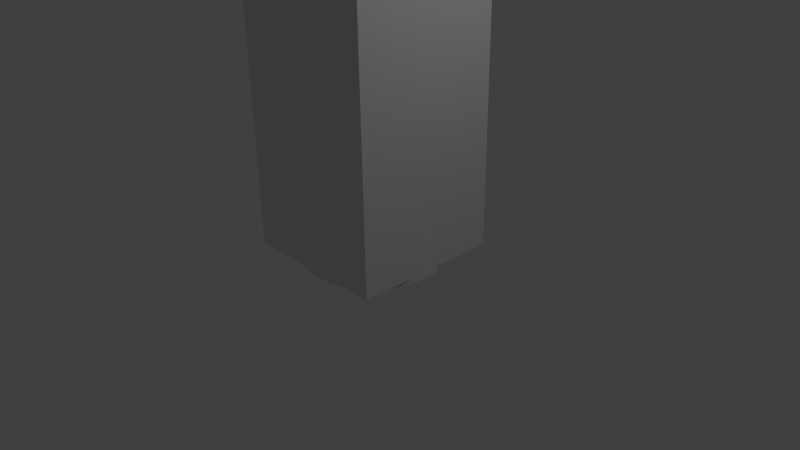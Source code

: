 # Source: palmaWbb.blend  (saved by Blender 2.72.0; exported with 4.5.12 LTS)
import bpy
from mathutils import Matrix  # noqa: F401  (used for matrix-valued properties, if any)

bpy.ops.wm.read_factory_settings(use_empty=True)
scene = bpy.context.scene
scene.name = 'Scene'

# ---- collections
col_collection_1 = bpy.data.collections.new('Collection 1'); scene.collection.children.link(col_collection_1)

# ---- world
world_world = bpy.data.worlds.new('World'); scene.world = world_world
world_world.color = (0.05088, 0.05088, 0.05088)
world_world.use_sun_shadow = False
world_world.sun_shadow_jitter_overblur = 0.0
world_world.cycles.sampling_method = 'MANUAL'
world_world.cycles.sample_map_resolution = 256

# ---- cameras
cam_camera = bpy.data.cameras.new('Camera')
cam_camera.clip_end = 100.0
cam_camera.lens = 35.0
cam_camera.sensor_width = 32.0
cam_camera.sensor_height = 18.0
cam_camera.ortho_scale = 7.314
cam_camera.dof.focus_distance = 0.0
cam_camera.dof.aperture_fstop = 128.0

# ---- lights
light_lamp = bpy.data.lights.new('Lamp', 'POINT')
light_lamp.transmission_factor = 0.0
light_lamp.cutoff_distance = 30.0
light_lamp.energy = 100.0
light_lamp.shadow_buffer_clip_start = 1.001
light_lamp.shadow_soft_size = 0.1
light_lamp.shadow_maximum_resolution = 0.006
light_lamp.use_absolute_resolution = True
light_lamp.cycles.use_multiple_importance_sampling = False

# ---- meshes
me_cube_001 = bpy.data.meshes.new('Cube.001')
me_cube_001.from_pydata([(-1.0, -1.0, -1.0), (-1.0, 1.0, -1.0), (1.0, 1.0, -1.0), (1.0, -1.0, -1.0), (-1.0, -1.0, 1.0), (-1.0, 1.0, 1.0), (1.0, 1.0, 1.0), (1.0, -1.0, 1.0)], [], [(4, 5, 1, 0), (5, 6, 2, 1), (6, 7, 3, 2), (7, 4, 0, 3), (0, 1, 2, 3), (7, 6, 5, 4)])
me_cube_001.use_remesh_preserve_volume = False
me_cube_001.use_remesh_preserve_attributes = False
me_cube_001.use_mirror_vertex_groups = False
me_cube_001.update()
me_cube = bpy.data.meshes.new('Cube')
me_cube.from_pydata([(-1.0, -1.0, -1.0), (-1.0, 1.0, -1.0), (1.0, 1.0, -1.0), (1.0, -1.0, -1.0), (-1.0, -1.0, 14.48), (-1.0, 1.0, 14.48), (1.0, 1.0, 14.48), (1.0, -1.0, 14.48)], [], [(4, 5, 1, 0), (5, 6, 2, 1), (6, 7, 3, 2), (7, 4, 0, 3), (0, 1, 2, 3), (7, 6, 5, 4)])
me_cube.use_remesh_preserve_volume = False
me_cube.use_remesh_preserve_attributes = False
me_cube.use_mirror_vertex_groups = False
me_cube.update()
me_cylinder = bpy.data.meshes.new('Cylinder')
me_cylinder.from_pydata([(1.257e-08, 0.9141, -1.0), (3.267e-08, 1.316, 7.747), (0.1848, 0.8965, -1.0), (0.1172, 1.305, 7.747), (0.3624, 0.8445, -1.0), (0.2298, 1.272, 7.747), (0.5261, 0.76, -1.0), (0.3337, 1.218, 7.747), (0.6696, 0.6463, -1.0), (0.4247, 1.146, 7.747), (0.7874, 0.5078, -1.0), (0.4993, 1.058, 7.747), (0.8749, 0.3498, -1.0), (0.5548, 0.9582, 7.747), (0.9288, 0.1783, -1.0), (0.589, 0.8495, 7.747), (0.947, 1.014e-07, -1.0), (0.6006, 0.7364, 7.747), (0.9288, -0.1783, -1.0), (0.589, 0.6233, 7.747), (0.8749, -0.3498, -1.0), (0.5548, 0.5146, 7.747), (0.7874, -0.5078, -1.0), (0.4993, 0.4144, 7.747), (0.6696, -0.6463, -1.0), (0.4247, 0.3265, 7.747), (0.5261, -0.76, -1.0), (0.3337, 0.2544, 7.747), (0.3624, -0.8445, -1.0), (0.2298, 0.2009, 7.747), (0.1848, -0.8965, -1.0), (0.1172, 0.1679, 7.747), (-2.96e-07, -0.9141, -1.0), (-1.63e-07, 0.1567, 7.747), (-0.1848, -0.8965, -1.0), (-0.1172, 0.1679, 7.747), (-0.3624, -0.8445, -1.0), (-0.2298, 0.2009, 7.747), (-0.5261, -0.76, -1.0), (-0.3337, 0.2544, 7.747), (-0.6696, -0.6463, -1.0), (-0.4247, 0.3265, 7.747), (-0.7874, -0.5078, -1.0), (-0.4993, 0.4144, 7.747), (-0.8749, -0.3498, -1.0), (-0.5548, 0.5146, 7.747), (-0.9288, -0.1783, -1.0), (-0.589, 0.6233, 7.747), (-0.947, 9.15e-07, -1.0), (-0.6006, 0.7364, 7.747), (-0.9288, 0.1783, -1.0), (-0.589, 0.8495, 7.747), (-0.8749, 0.3498, -1.0), (-0.5548, 0.9582, 7.747), (-0.7874, 0.5078, -1.0), (-0.4993, 1.058, 7.747), (-0.6696, 0.6463, -1.0), (-0.4247, 1.146, 7.747), (-0.5261, 0.76, -1.0), (-0.3337, 1.218, 7.747), (-0.3624, 0.8445, -1.0), (-0.2298, 1.272, 7.747), (-0.1847, 0.8965, -1.0), (-0.1172, 1.305, 7.747), (-0.699, 0.891, 11.66), (-0.6213, 0.8837, 11.66), (-0.5467, 0.8618, 11.66), (-0.4778, 0.8263, 11.66), (-0.4175, 0.7785, 11.66), (-0.368, 0.7203, 11.66), (-0.3312, 0.6539, 11.66), (-0.3086, 0.5818, 11.66), (-0.3009, 0.5068, 11.66), (-0.3086, 0.4319, 11.66), (-0.3312, 0.3598, 11.66), (-0.368, 0.2934, 11.66), (-0.4175, 0.2352, 11.66), (-0.4778, 0.1874, 11.66), (-0.5467, 0.1519, 11.66), (-0.6213, 0.13, 11.66), (-0.699, 0.1226, 11.66), (-0.7766, 0.13, 11.66), (-0.8513, 0.1519, 11.66), (-0.9201, 0.1874, 11.66), (-0.9804, 0.2352, 11.66), (-1.03, 0.2934, 11.66), (-1.067, 0.3598, 11.66), (-1.089, 0.4319, 11.66), (-1.097, 0.5068, 11.66), (-1.089, 0.5818, 11.66), (-1.067, 0.6539, 11.66), (-1.03, 0.7203, 11.66), (-0.9804, 0.7785, 11.66), (-0.9201, 0.8263, 11.66), (-0.8513, 0.8618, 11.66), (-0.7766, 0.8837, 11.66), (-1.038, -0.6543, 14.81), (-1.006, -0.6573, 14.81), (-0.9757, -0.6663, 14.81), (-0.9476, -0.6808, 14.81), (-0.9229, -0.7004, 14.81), (-0.9026, -0.7242, 14.81), (-0.8876, -0.7514, 14.81), (-0.8783, -0.7809, 14.81), (-0.8752, -0.8116, 14.81), (-0.8783, -0.8423, 14.81), (-0.8876, -0.8718, 14.81), (-0.9026, -0.899, 14.81), (-0.9229, -0.9228, 14.81), (-0.9476, -0.9424, 14.81), (-0.9757, -0.9569, 14.81), (-1.006, -0.9658, 14.81), (-1.038, -0.9689, 14.81), (-1.07, -0.9658, 14.81), (-1.1, -0.9569, 14.81), (-1.129, -0.9424, 14.81), (-1.153, -0.9228, 14.81), (-1.174, -0.899, 14.81), (-1.189, -0.8718, 14.81), (-1.198, -0.8423, 14.81), (-1.201, -0.8116, 14.81), (-1.198, -0.7809, 14.81), (-1.189, -0.7514, 14.81), (-1.174, -0.7242, 14.81), (-1.153, -0.7004, 14.81), (-1.129, -0.6808, 14.81), (-1.1, -0.6663, 14.81), (-1.07, -0.6573, 14.81), (-0.7515, -1.297, 16.21), (-0.7446, -1.298, 16.21), (-0.7381, -1.3, 16.21), (-0.732, -1.303, 16.21), (-0.7267, -1.307, 16.21), (-0.7224, -1.312, 16.21), (-0.7192, -1.318, 16.21), (-0.7172, -1.325, 16.21), (-0.7165, -1.331, 16.21), (-0.7172, -1.338, 16.21), (-0.7192, -1.344, 16.21), (-0.7224, -1.35, 16.21), (-0.7267, -1.355, 16.21), (-0.732, -1.359, 16.21), (-0.7381, -1.362, 16.21), (-0.7446, -1.364, 16.21), (-0.7515, -1.365, 16.21), (-0.7583, -1.364, 16.21), (-0.7648, -1.362, 16.21), (-0.7709, -1.359, 16.21), (-0.7762, -1.355, 16.21), (-0.7805, -1.35, 16.21), (-0.7837, -1.344, 16.21), (-0.7857, -1.338, 16.21), (-0.7864, -1.331, 16.21), (-0.7857, -1.325, 16.21), (-0.7837, -1.318, 16.21), (-0.7805, -1.312, 16.21), (-0.7762, -1.307, 16.21), (-0.7709, -1.303, 16.21), (-0.7648, -1.3, 16.21), (-0.7583, -1.298, 16.21), (-0.8883, -1.15, 16.11), (-0.6594, -1.15, 16.11), (-0.8538, 9.892, 15.8), (-0.1787, 9.892, 15.78), (-1.644, 4.371, 16.38), (0.3068, 4.318, 16.44), (-1.688, 1.616, 16.47), (0.08729, 1.612, 16.41), (0.09335, 7.131, 16.22), (-1.272, 7.131, 16.27), (-0.7303, -1.15, 16.22), (-0.5163, 10.59, 15.6), (-0.6233, 4.371, 16.72), (-0.6768, 1.61, 16.82), (-0.5698, 7.131, 16.53), (-0.0744, 8.512, 16.11), (-1.04, 8.512, 16.11), (-0.543, 8.859, 16.22), (-0.682, -1.234, 16.0), (-0.4754, -1.139, 16.02), (-5.413, 8.355, 18.77), (-4.804, 8.639, 18.84), (-3.736, 3.112, 17.7), (-1.952, 3.858, 17.97), (-2.588, 0.7017, 17.02), (-0.9854, 1.454, 17.16), (-3.361, 6.251, 18.52), (-4.591, 5.668, 18.41), (-0.5373, -1.201, 16.12), (-5.411, 9.15, 18.82), (-2.809, 3.434, 18.14), (-1.666, 1.013, 17.46), (-3.953, 5.883, 18.74), (-4.109, 7.399, 18.78), (-4.98, 6.997, 18.67), (-4.679, 7.47, 18.93), (-0.8568, -1.044, 16.07), (-0.6693, -1.175, 16.08), (5.48, 7.971, 16.85), (6.034, 7.585, 16.85), (1.648, 3.877, 16.87), (3.211, 2.71, 16.96), (0.03801, 1.647, 16.69), (1.494, 0.63, 16.66), (4.654, 5.145, 17.02), (3.532, 5.924, 17.04), (-0.7351, -1.142, 16.19), (6.166, 8.358, 16.73), (2.46, 3.267, 17.23), (0.8378, 1.038, 17.05), (4.089, 5.503, 17.31), (5.31, 6.375, 17.04), (4.519, 6.929, 17.03), (5.116, 6.92, 17.18), (-0.7053, -1.11, 16.13), (-0.6076, -1.317, 16.14), (9.269, 3.574, 16.91), (9.558, 2.964, 16.91), (3.911, 1.92, 16.93), (4.689, 0.1317, 17.02), (1.407, 0.783, 16.75), (2.166, -0.8222, 16.72), (7.149, 1.53, 17.08), (6.562, 2.763, 17.1), (-0.6484, -1.255, 16.25), (10.06, 3.57, 16.79), (4.313, 0.9883, 17.29), (1.799, -0.1426, 17.11), (6.837, 2.122, 17.37), (8.33, 2.273, 17.1), (7.918, 3.146, 17.09), (8.432, 2.842, 17.24), (-0.6691, -1.086, 16.13), (-0.7101, -1.311, 16.14), (10.17, -3.079, 16.91), (10.05, -3.743, 16.91), (4.848, -1.307, 16.93), (4.441, -3.214, 17.02), (2.15, -0.7748, 16.75), (1.833, -2.522, 16.72), (7.255, -3.508, 17.08), (7.495, -2.164, 17.1), (-0.7077, -1.237, 16.25), (10.81, -3.54, 16.79), (4.633, -2.299, 17.29), (1.93, -1.756, 17.11), (7.345, -2.845, 17.37), (8.647, -3.591, 17.1), (8.82, -2.641, 17.09), (9.061, -3.187, 17.24), (-8.996, 4.294, 17.16), (-8.008, 3.165, 17.43), (-3.245, 0.3678, 17.17), (-5.623, 1.763, 17.35), (-11.05, 4.951, 16.85), (-0.9213, -0.9834, 16.31), (-8.372, 2.57, 17.16), (-7.707, 3.762, 17.14), (-2.904, 1.06, 16.78), (-3.773, -0.488, 16.81), (-5.142, 2.565, 17.08), (-6.15, 0.8957, 16.99), (-10.27, 4.896, 16.97), (-10.6, 4.307, 16.97), (-0.895, -0.9146, 16.2), (-1.007, -1.114, 16.19), (-10.89, -1.857, 17.3), (-10.5, -2.311, 17.15), (-10.61, -1.352, 17.16), (-9.149, -1.696, 17.43), (-3.648, -1.2, 17.17), (-6.394, -1.448, 17.35), (-12.67, -2.015, 16.85), (-0.9714, -0.9468, 16.31), (-9.099, -2.392, 17.16), (-9.251, -1.035, 17.14), (-3.773, -0.4379, 16.78), (-3.579, -2.203, 16.81), (-6.469, -0.5162, 17.08), (-6.317, -2.46, 16.99), (-12.0, -1.604, 16.97), (-11.92, -2.276, 16.97), (-0.9899, -0.8756, 16.2), (-0.9651, -1.103, 16.19), (-9.088, -6.793, 17.24), (-8.527, -6.996, 17.09), (-9.094, -6.215, 17.1), (-7.655, -5.789, 17.37), (-3.125, -2.63, 17.11), (-5.386, -4.208, 17.29), (-10.55, -7.81, 16.79), (-0.9263, -1.082, 16.25), (-7.266, -6.369, 17.1), (-8.072, -5.266, 17.08), (-3.611, -2.03, 16.72), (-2.567, -3.466, 16.75), (-5.914, -3.436, 17.02), (-4.817, -5.048, 16.93), (-10.17, -7.122, 16.91), (-9.775, -7.668, 16.91), (-0.9778, -1.029, 16.14), (-0.8434, -1.215, 16.13), (-0.008924, -10.51, 18.63), (0.4295, -10.16, 18.38), (-0.525, -10.26, 18.48), (-0.1774, -8.773, 18.8), (-0.7495, -3.423, 17.52), (-0.4599, -6.085, 18.2), (0.1347, -12.34, 18.52), (-1.094, -0.962, 16.18), (0.4961, -8.778, 18.47), (-0.8573, -8.927, 18.58), (-1.537, -3.618, 17.22), (0.2229, -3.43, 17.08), (-1.408, -6.206, 18.03), (0.5222, -6.082, 17.76), (-0.2727, -11.66, 18.54), (0.3956, -11.59, 18.48), (-1.173, -1.001, 16.08), (-0.9466, -0.9778, 16.06), (-4.372, -10.47, 16.28), (-3.789, -10.31, 16.17), (-4.701, -9.992, 16.17), (-3.783, -8.849, 16.59), (-1.88, -3.665, 16.88), (-2.831, -6.257, 16.78), (-4.961, -12.1, 15.66), (-0.9284, -1.073, 16.28), (-3.119, -9.078, 16.33), (-4.41, -8.632, 16.28), (-2.603, -3.417, 16.47), (-0.9262, -4.0, 16.53), (-3.693, -5.903, 16.5), (-1.867, -6.59, 16.44), (-5.053, -11.33, 15.84), (-4.415, -11.55, 15.85), (-0.9954, -1.05, 16.17), (-0.779, -1.125, 16.17), (-9.469, 3.453, 17.15), (-9.519, 4.048, 17.3), (5.469, -8.817, 14.89), (5.625, -8.231, 14.78), (4.887, -8.854, 14.78), (4.375, -7.48, 15.68), (0.8952, -3.192, 16.91), (2.635, -5.336, 16.41), (6.563, -10.15, 14.05), (-0.8448, -1.048, 16.31), (4.911, -7.027, 15.42), (3.868, -7.907, 15.37), (0.3124, -3.686, 16.5), (1.671, -2.544, 16.56), (1.89, -5.895, 16.13), (3.415, -4.678, 16.07), (5.857, -9.841, 14.28), (6.373, -9.406, 14.23), (-0.899, -1.094, 16.2), (-0.724, -0.9464, 16.2), (-0.8912, -0.9635, 15.31), (-0.7962, -1.07, 15.31), (4.242, 3.627, 15.28), (4.523, 3.313, 15.3), (1.329, 1.69, 15.36), (2.11, 0.7631, 15.48), (0.03316, 0.5616, 15.29), (0.7716, -0.2637, 15.33), (3.335, 2.036, 15.46), (2.765, 2.669, 15.43), (-0.8322, -1.037, 15.38), (4.715, 3.76, 15.2), (1.732, 1.217, 15.61), (0.4291, 0.09043, 15.55), (3.041, 2.344, 15.62), (3.909, 2.689, 15.44), (3.508, 3.137, 15.4), (3.869, 3.052, 15.51), (-0.8375, -1.094, 15.24), (-0.7093, -1.15, 15.27), (1.46, 5.103, 13.65), (1.84, 4.939, 13.72), (-0.2012, 2.137, 14.11), (0.8684, 1.621, 14.39), (-0.7959, 0.5981, 14.55), (0.2081, 0.1687, 14.74), (1.355, 3.273, 13.96), (0.5819, 3.601, 13.82), (-0.7694, -1.148, 15.32), (1.825, 5.434, 13.71), (0.3065, 1.841, 14.44), (-0.2967, 0.3006, 14.88), (0.9266, 3.394, 14.05), (1.56, 4.099, 13.66), (1.019, 4.335, 13.54), (1.346, 4.393, 13.73), (-0.8268, -0.9338, 15.29), (-0.8098, -1.076, 15.29), (5.921, -0.113, 16.43), (5.972, -0.5311, 16.43), (2.438, -0.04309, 16.1), (2.542, -1.255, 16.17), (0.7507, -0.2261, 15.82), (0.8867, -1.326, 15.82), (4.262, -0.9086, 16.37), (4.155, -0.06318, 16.38), (-0.8284, -1.031, 15.36), (6.392, -0.2698, 16.4), (2.472, -0.6736, 16.33), (0.7793, -0.851, 16.06), (4.176, -0.4967, 16.55), (5.102, -0.6997, 16.47), (5.03, -0.1019, 16.45), (5.264, -0.3826, 16.57), (-0.7979, -1.032, 15.33), (-0.8532, -1.163, 15.32), (5.46, -3.705, 16.42), (5.298, -4.094, 16.41), (2.47, -1.909, 16.15), (1.961, -3.016, 16.16), (0.9161, -1.222, 15.88), (0.4915, -2.243, 15.82), (3.625, -3.574, 16.35), (3.949, -2.788, 16.4), (-0.8483, -1.119, 15.39), (5.792, -4.072, 16.38), (2.185, -2.484, 16.34), (0.6293, -1.789, 16.08), (3.751, -3.182, 16.55), (4.457, -3.812, 16.45), (4.69, -3.257, 16.46), (4.754, -3.622, 16.56), (-0.7717, -1.038, 15.33), (-0.893, -1.113, 15.32), (2.76, -6.898, 15.86), (2.403, -7.119, 15.83), (1.368, -3.69, 16.04), (0.3127, -4.296, 16.0), (0.5051, -2.216, 15.84), (-0.4317, -2.798, 15.73), (1.342, -5.725, 15.83), (2.061, -5.276, 15.91), (-0.8645, -1.084, 15.39), (2.819, -7.387, 15.79), (0.7995, -4.004, 16.21), (-0.06123, -2.523, 16.01), (1.668, -5.49, 16.04), (1.88, -6.405, 15.89), (2.392, -6.089, 15.93), (2.23, -6.429, 16.01), (-1.806, 5.07, 15.87), (-1.934, 4.141, 16.02), (-1.233, 0.7641, 15.93), (-1.586, 2.45, 16.01), (-2.338, 6.299, 15.62), (-0.8396, -0.8785, 15.43), (-2.344, 4.061, 15.82), (-1.515, 4.25, 15.88), (-0.7473, 0.8943, 15.74), (-1.825, 0.6517, 15.65), (-0.9999, 2.561, 15.9), (-2.184, 2.332, 15.73), (-2.046, 5.913, 15.72), (-2.455, 5.82, 15.68), (-0.7904, -0.8621, 15.37), (-0.9289, -0.8933, 15.35), (-5.442, 3.384, 15.6), (-5.482, 3.015, 15.5), (-5.084, 3.464, 15.55), (-4.652, 2.643, 15.76), (-2.124, 0.2968, 15.85), (-3.389, 1.467, 15.83), (-6.224, 4.141, 15.24), (-0.8435, -0.8401, 15.43), (-4.937, 2.329, 15.57), (-4.372, 2.966, 15.61), (-1.8, 0.6725, 15.63), (-2.536, -0.1537, 15.58), (-2.974, 1.891, 15.71), (-3.803, 1.01, 15.57), (-5.764, 4.002, 15.36), (-6.043, 3.687, 15.34), (-0.8118, -0.8018, 15.37), (-0.9064, -0.9082, 15.35), (-6.97, 0.4882, 15.42), (-6.821, 0.1428, 15.34), (-6.697, 0.7317, 15.36), (-5.919, 0.2419, 15.6), (-2.563, -0.5424, 15.77), (-4.241, -0.1513, 15.71), (-8.019, 0.7417, 15.04), (-0.8836, -0.9174, 15.39), (-6.009, -0.1803, 15.43), (-5.833, 0.6534, 15.43), (-2.465, -0.06665, 15.53), (-2.696, -1.15, 15.53), (-4.088, 0.4155, 15.56), (-4.372, -0.766, 15.48), (-7.552, 0.8537, 15.16), (-7.639, 0.4416, 15.15), (-0.8742, -0.8716, 15.32), (-0.9038, -1.011, 15.32), (-5.023, -5.274, 16.71), (-4.664, -5.332, 16.58), (-5.111, -4.929, 16.61), (-4.279, -4.471, 16.66), (-1.969, -1.975, 16.08), (-3.119, -3.219, 16.4), (-5.8, -6.103, 16.57), (-0.8939, -0.7895, 15.35), (-3.982, -4.786, 16.49), (-4.619, -4.22, 16.49), (-2.367, -1.691, 15.86), (-1.541, -2.429, 15.85), (-3.558, -2.83, 16.25), (-2.683, -3.674, 16.17), (-5.656, -5.63, 16.59), (-5.342, -5.911, 16.58), (-0.9386, -0.7691, 15.28), (-0.8326, -0.8647, 15.28), (-6.654, -3.236, 14.85), (-6.328, -3.437, 14.82), (-6.562, -2.883, 14.79), (-5.677, -2.832, 15.14), (-2.511, -1.552, 15.63), (-4.097, -2.192, 15.41), (-7.611, -3.641, 14.37), (-0.8826, -0.9127, 15.41), (-5.492, -3.235, 15.0), (-5.819, -2.451, 14.93), (-2.672, -1.114, 15.36), (-2.248, -2.135, 15.43), (-4.274, -1.645, 15.22), (-3.83, -2.779, 15.23), (-7.306, -3.278, 14.52), (-7.144, -3.666, 14.54), (-0.8931, -0.872, 15.34), (-0.8378, -1.004, 15.35), (-2.39, 4.939, 15.8), (-2.145, 5.21, 15.92), (-1.805, -7.112, 15.35), (-1.463, -6.939, 15.31), (-2.057, -6.857, 15.25), (-1.66, -6.046, 15.55), (-1.142, -2.642, 15.78), (-1.404, -4.344, 15.69), (-1.931, -8.178, 14.95), (-0.8382, -0.9411, 15.43), (-1.213, -6.106, 15.44), (-2.05, -5.989, 15.32), (-1.588, -2.578, 15.48), (-0.4995, -2.732, 15.62), (-1.955, -4.232, 15.47), (-0.7555, -4.431, 15.54), (-2.091, -7.719, 15.05), (-1.676, -7.777, 15.09), (-0.8752, -0.9351, 15.36), (-0.7344, -0.9547, 15.38), (-0.1977, -0.5506, 14.2), (0.06496, -0.7415, 14.51), (-0.2981, -0.8595, 14.51), (-0.5225, -0.5506, 14.51), (-0.2981, -0.2418, 14.51), (0.06496, -0.3598, 14.51), (-0.0974, -0.8595, 15.02), (-0.4604, -0.7415, 15.02), (-0.4604, -0.3598, 15.02), (-0.0974, -0.2418, 15.02), (0.127, -0.5506, 15.02), (-0.1977, -0.5506, 15.33), (-0.2567, -0.7322, 14.29), (-0.04333, -0.6628, 14.29), (-0.1023, -0.8443, 14.47), (0.1111, -0.5506, 14.47), (-0.04333, -0.4385, 14.29), (-0.3886, -0.5506, 14.29), (-0.4476, -0.7322, 14.47), (-0.2567, -0.3691, 14.29), (-0.4476, -0.3691, 14.47), (-0.1023, -0.2569, 14.47), (0.1475, -0.6628, 14.77), (0.1475, -0.4385, 14.77), (-0.1977, -0.9137, 14.77), (0.01566, -0.8444, 14.77), (-0.543, -0.6628, 14.77), (-0.4111, -0.8444, 14.77), (-0.4111, -0.2569, 14.77), (-0.543, -0.4385, 14.77), (0.01566, -0.2569, 14.77), (-0.1977, -0.1876, 14.77), (0.05211, -0.7322, 15.06), (-0.2932, -0.8443, 15.06), (-0.5066, -0.5506, 15.06), (-0.2932, -0.2569, 15.06), (0.05211, -0.3691, 15.06), (-0.1388, -0.7322, 15.24), (-0.006873, -0.5506, 15.24), (-0.3522, -0.6628, 15.24), (-0.3522, -0.4385, 15.24), (-0.1388, -0.3691, 15.24), (-1.476, -1.525, 14.36), (-1.213, -1.716, 14.67), (-1.576, -1.834, 14.67), (-1.801, -1.525, 14.67), (-1.576, -1.216, 14.67), (-1.213, -1.334, 14.67), (-1.376, -1.834, 15.17), (-1.739, -1.716, 15.17), (-1.739, -1.334, 15.17), (-1.376, -1.216, 15.17), (-1.151, -1.525, 15.17), (-1.476, -1.525, 15.48), (-1.535, -1.707, 14.44), (-1.322, -1.637, 14.44), (-1.381, -1.819, 14.62), (-1.167, -1.525, 14.62), (-1.322, -1.413, 14.44), (-1.667, -1.525, 14.44), (-1.726, -1.707, 14.62), (-1.535, -1.344, 14.44), (-1.726, -1.344, 14.62), (-1.381, -1.232, 14.62), (-1.131, -1.637, 14.92), (-1.131, -1.413, 14.92), (-1.476, -1.888, 14.92), (-1.263, -1.819, 14.92), (-1.821, -1.637, 14.92), (-1.689, -1.819, 14.92), (-1.689, -1.232, 14.92), (-1.821, -1.413, 14.92), (-1.263, -1.232, 14.92), (-1.476, -1.162, 14.92), (-1.226, -1.707, 15.21), (-1.571, -1.819, 15.21), (-1.785, -1.525, 15.21), (-1.571, -1.232, 15.21), (-1.226, -1.344, 15.21), (-1.417, -1.707, 15.4), (-1.285, -1.525, 15.4), (-1.63, -1.637, 15.4), (-1.63, -1.413, 15.4), (-1.417, -1.344, 15.4), (-2.345, -0.9631, 14.36), (-2.082, -1.154, 14.67), (-2.445, -1.272, 14.67), (-2.669, -0.9631, 14.67), (-2.445, -0.6542, 14.67), (-2.082, -0.7722, 14.67), (-2.244, -1.272, 15.17), (-2.607, -1.154, 15.17), (-2.607, -0.7722, 15.17), (-2.244, -0.6542, 15.17), (-2.02, -0.9631, 15.17), (-2.345, -0.9631, 15.48), (-2.404, -1.145, 14.44), (-2.19, -1.075, 14.44), (-2.249, -1.257, 14.62), (-2.036, -0.9631, 14.62), (-2.19, -0.8509, 14.44), (-2.536, -0.9631, 14.44), (-2.595, -1.145, 14.62), (-2.404, -0.7815, 14.44), (-2.595, -0.7815, 14.62), (-2.249, -0.6693, 14.62), (-1.999, -1.075, 14.92), (-1.999, -0.8509, 14.92), (-2.345, -1.326, 14.92), (-2.131, -1.257, 14.92), (-2.69, -1.075, 14.92), (-2.558, -1.257, 14.92), (-2.558, -0.6693, 14.92), (-2.69, -0.8509, 14.92), (-2.131, -0.6693, 14.92), (-2.345, -0.6, 14.92), (-2.095, -1.145, 15.21), (-2.44, -1.257, 15.21), (-2.654, -0.9631, 15.21), (-2.44, -0.6693, 15.21), (-2.095, -0.7815, 15.21), (-2.286, -1.145, 15.4), (-2.154, -0.9631, 15.4), (-2.499, -1.075, 15.4), (-2.499, -0.8509, 15.4), (-2.286, -0.7815, 15.4), (-1.301, 0.2926, 14.48), (-1.037, 0.1195, 14.8), (-1.399, -0.003049, 14.8), (-1.627, 0.3025, 14.79), (-1.407, 0.6139, 14.78), (-1.042, 0.5008, 14.78), (-1.201, 0.02241, 15.31), (-1.565, 0.1355, 15.3), (-1.57, 0.5168, 15.28), (-1.209, 0.6394, 15.28), (-0.9803, 0.3338, 15.29), (-1.307, 0.3437, 15.6), (-1.358, 0.1143, 14.57), (-1.145, 0.1864, 14.57), (-1.203, 0.01257, 14.76), (-0.9933, 0.3087, 14.75), (-1.148, 0.4105, 14.56), (-1.492, 0.2939, 14.56), (-1.55, 0.1202, 14.75), (-1.362, 0.477, 14.55), (-1.554, 0.4828, 14.74), (-1.21, 0.5993, 14.73), (-0.957, 0.2106, 15.05), (-0.9598, 0.4347, 15.04), (-1.299, -0.04448, 15.06), (-1.087, 0.02753, 15.06), (-1.647, 0.2016, 15.04), (-1.513, 0.02202, 15.05), (-1.521, 0.6088, 15.03), (-1.65, 0.4258, 15.03), (-1.094, 0.6143, 15.03), (-1.308, 0.6808, 15.02), (-1.053, 0.1535, 15.35), (-1.397, 0.03698, 15.35), (-1.614, 0.3276, 15.33), (-1.404, 0.6237, 15.32), (-1.058, 0.5161, 15.33), (-1.245, 0.1593, 15.53), (-1.115, 0.3424, 15.52), (-1.459, 0.2258, 15.52), (-1.462, 0.45, 15.51), (-1.25, 0.522, 15.51), (-1.19, -0.8175, 14.44), (-0.926, -0.9725, 14.77), (-1.286, -1.099, 14.77), (-1.518, -0.7977, 14.74), (-1.301, -0.4845, 14.72), (-0.9356, -0.5924, 14.73), (-1.091, -1.048, 15.28), (-1.457, -0.9405, 15.26), (-1.466, -0.5605, 15.23), (-1.107, -0.4336, 15.22), (-0.8744, -0.7352, 15.25), (-1.203, -0.7154, 15.56), (-1.245, -0.9921, 14.54), (-1.034, -0.9175, 14.53), (-1.09, -1.083, 14.73), (-0.8842, -0.7853, 14.71), (-1.039, -0.6942, 14.51), (-1.382, -0.8148, 14.52), (-1.438, -0.9805, 14.72), (-1.254, -0.6307, 14.5), (-1.447, -0.6191, 14.68), (-1.105, -0.4984, 14.68), (-0.8483, -0.8692, 15.01), (-0.8539, -0.6458, 14.99), (-1.187, -1.128, 15.03), (-0.9755, -1.053, 15.03), (-1.539, -0.8872, 15.0), (-1.402, -1.064, 15.02), (-1.417, -0.4796, 14.97), (-1.544, -0.6638, 14.98), (-0.9903, -0.4685, 14.97), (-1.205, -0.405, 14.96), (-0.9452, -0.9138, 15.31), (-1.288, -1.035, 15.32), (-1.508, -0.7477, 15.29), (-1.302, -0.4497, 15.26), (-0.9544, -0.5524, 15.28), (-1.138, -0.9022, 15.49), (-1.011, -0.7181, 15.48), (-1.353, -0.8388, 15.48), (-1.359, -0.6154, 15.46), (-1.147, -0.5408, 15.46)], [], [(0, 1, 3, 2), (2, 3, 5, 4), (4, 5, 7, 6), (6, 7, 9, 8), (8, 9, 11, 10), (10, 11, 13, 12), (12, 13, 15, 14), (14, 15, 17, 16), (16, 17, 19, 18), (18, 19, 21, 20), (20, 21, 23, 22), (22, 23, 25, 24), (24, 25, 27, 26), (26, 27, 29, 28), (28, 29, 31, 30), (30, 31, 33, 32), (32, 33, 35, 34), (34, 35, 37, 36), (36, 37, 39, 38), (38, 39, 41, 40), (40, 41, 43, 42), (42, 43, 45, 44), (44, 45, 47, 46), (46, 47, 49, 48), (48, 49, 51, 50), (50, 51, 53, 52), (52, 53, 55, 54), (54, 55, 57, 56), (56, 57, 59, 58), (58, 59, 61, 60), (61, 59, 93, 94), (62, 63, 1, 0), (60, 61, 63, 62), (91, 90, 122, 123), (39, 37, 82, 83), (3, 1, 64, 65), (17, 15, 71, 72), (45, 43, 85, 86), (23, 21, 74, 75), (51, 49, 88, 89), (7, 5, 66, 67), (29, 27, 77, 78), (57, 55, 91, 92), (35, 33, 80, 81), (13, 11, 69, 70), (63, 61, 94, 95), (41, 39, 83, 84), (19, 17, 72, 73), (47, 45, 86, 87), (25, 23, 75, 76), (53, 51, 89, 90), (9, 7, 67, 68), (31, 29, 78, 79), (59, 57, 92, 93), (37, 35, 81, 82), (15, 13, 70, 71), (1, 63, 95, 64), (43, 41, 84, 85), (21, 19, 73, 74), (49, 47, 87, 88), (5, 3, 65, 66), (27, 25, 76, 77), (55, 53, 90, 91), (11, 9, 68, 69), (33, 31, 79, 80), (125, 124, 156, 157), (69, 68, 100, 101), (80, 79, 111, 112), (89, 88, 120, 121), (67, 66, 98, 99), (78, 77, 109, 110), (87, 86, 118, 119), (65, 64, 96, 97), (76, 75, 107, 108), (64, 95, 127, 96), (85, 84, 116, 117), (74, 73, 105, 106), (94, 93, 125, 126), (83, 82, 114, 115), (72, 71, 103, 104), (92, 91, 123, 124), (81, 80, 112, 113), (70, 69, 101, 102), (90, 89, 121, 122), (68, 67, 99, 100), (79, 78, 110, 111), (88, 87, 119, 120), (66, 65, 97, 98), (77, 76, 108, 109), (86, 85, 117, 118), (75, 74, 106, 107), (95, 94, 126, 127), (84, 83, 115, 116), (73, 72, 104, 105), (93, 92, 124, 125), (82, 81, 113, 114), (71, 70, 102, 103), (114, 113, 145, 146), (103, 102, 134, 135), (123, 122, 154, 155), (101, 100, 132, 133), (112, 111, 143, 144), (121, 120, 152, 153), (99, 98, 130, 131), (110, 109, 141, 142), (119, 118, 150, 151), (97, 96, 128, 129), (108, 107, 139, 140), (96, 127, 159, 128), (117, 116, 148, 149), (106, 105, 137, 138), (126, 125, 157, 158), (115, 114, 146, 147), (104, 103, 135, 136), (124, 123, 155, 156), (113, 112, 144, 145), (102, 101, 133, 134), (122, 121, 153, 154), (100, 99, 131, 132), (111, 110, 142, 143), (120, 119, 151, 152), (98, 97, 129, 130), (109, 108, 140, 141), (118, 117, 149, 150), (107, 106, 138, 139), (127, 126, 158, 159), (116, 115, 147, 148), (105, 104, 136, 137), (177, 175, 163, 171), (173, 167, 165, 172), (170, 161, 167, 173), (172, 165, 168, 174), (176, 177, 171, 162), (166, 173, 172, 164), (160, 170, 173, 166), (164, 172, 174, 169), (174, 168, 175, 177), (169, 174, 177, 176), (195, 193, 181, 189), (191, 185, 183, 190), (188, 179, 185, 191), (190, 183, 186, 192), (194, 195, 189, 180), (184, 191, 190, 182), (178, 188, 191, 184), (182, 190, 192, 187), (192, 186, 193, 195), (187, 192, 195, 194), (213, 211, 199, 207), (209, 203, 201, 208), (206, 197, 203, 209), (208, 201, 204, 210), (212, 213, 207, 198), (202, 209, 208, 200), (196, 206, 209, 202), (200, 208, 210, 205), (210, 204, 211, 213), (205, 210, 213, 212), (231, 229, 217, 225), (227, 221, 219, 226), (224, 215, 221, 227), (226, 219, 222, 228), (230, 231, 225, 216), (220, 227, 226, 218), (214, 224, 227, 220), (218, 226, 228, 223), (228, 222, 229, 231), (223, 228, 231, 230), (249, 247, 235, 243), (245, 239, 237, 244), (242, 233, 239, 245), (244, 237, 240, 246), (248, 249, 243, 234), (238, 245, 244, 236), (232, 242, 245, 238), (236, 244, 246, 241), (246, 240, 247, 249), (241, 246, 249, 248), (255, 264, 258, 252), (265, 255, 252, 259), (261, 253, 251, 256), (253, 260, 257, 251), (259, 252, 253, 261), (269, 275, 268, 266), (339, 250, 262, 254), (252, 258, 260, 253), (274, 269, 266, 267), (273, 282, 276, 270), (283, 273, 270, 277), (279, 271, 269, 274), (271, 278, 275, 269), (277, 270, 271, 279), (287, 293, 286, 284), (338, 339, 254, 263), (266, 268, 280, 272), (270, 276, 278, 271), (292, 287, 284, 285), (291, 300, 294, 288), (301, 291, 288, 295), (297, 289, 287, 292), (289, 296, 293, 287), (295, 288, 289, 297), (305, 311, 304, 302), (267, 266, 272, 281), (284, 286, 298, 290), (288, 294, 296, 289), (310, 305, 302, 303), (319, 309, 306, 313), (328, 323, 320, 321), (285, 284, 290, 299), (307, 314, 311, 305), (315, 307, 305, 310), (306, 312, 314, 307), (303, 302, 308, 317), (309, 318, 312, 306), (302, 304, 316, 308), (321, 320, 326, 335), (331, 324, 325, 333), (323, 329, 322, 320), (324, 330, 332, 325), (333, 325, 323, 328), (327, 336, 330, 324), (313, 306, 307, 315), (320, 322, 334, 326), (325, 332, 329, 323), (337, 327, 324, 331), (251, 257, 250, 339), (256, 251, 339, 338), (348, 343, 340, 341), (341, 340, 346, 355), (351, 344, 345, 353), (343, 349, 342, 340), (344, 350, 352, 345), (353, 345, 343, 348), (347, 356, 350, 344), (340, 342, 354, 346), (345, 352, 349, 343), (357, 347, 344, 351), (375, 373, 361, 369), (371, 365, 363, 370), (368, 359, 365, 371), (370, 363, 366, 372), (374, 375, 369, 360), (364, 371, 370, 362), (358, 368, 371, 364), (362, 370, 372, 367), (372, 366, 373, 375), (367, 372, 375, 374), (393, 391, 379, 387), (389, 383, 381, 388), (386, 377, 383, 389), (388, 381, 384, 390), (392, 393, 387, 378), (382, 389, 388, 380), (376, 386, 389, 382), (380, 388, 390, 385), (390, 384, 391, 393), (385, 390, 393, 392), (411, 409, 397, 405), (407, 401, 399, 406), (404, 395, 401, 407), (406, 399, 402, 408), (410, 411, 405, 396), (400, 407, 406, 398), (394, 404, 407, 400), (398, 406, 408, 403), (408, 402, 409, 411), (403, 408, 411, 410), (429, 427, 415, 423), (425, 419, 417, 424), (422, 413, 419, 425), (424, 417, 420, 426), (428, 429, 423, 414), (418, 425, 424, 416), (412, 422, 425, 418), (416, 424, 426, 421), (426, 420, 427, 429), (421, 426, 429, 428), (447, 445, 433, 441), (443, 437, 435, 442), (440, 431, 437, 443), (442, 435, 438, 444), (446, 447, 441, 432), (436, 443, 442, 434), (430, 440, 443, 436), (434, 442, 444, 439), (444, 438, 445, 447), (439, 444, 447, 446), (453, 462, 456, 450), (463, 453, 450, 457), (459, 451, 449, 454), (451, 458, 455, 449), (457, 450, 451, 459), (467, 473, 466, 464), (537, 448, 460, 452), (450, 456, 458, 451), (472, 467, 464, 465), (471, 480, 474, 468), (481, 471, 468, 475), (477, 469, 467, 472), (469, 476, 473, 467), (475, 468, 469, 477), (485, 491, 484, 482), (536, 537, 452, 461), (464, 466, 478, 470), (468, 474, 476, 469), (490, 485, 482, 483), (489, 498, 492, 486), (499, 489, 486, 493), (495, 487, 485, 490), (487, 494, 491, 485), (493, 486, 487, 495), (503, 509, 502, 500), (465, 464, 470, 479), (482, 484, 496, 488), (486, 492, 494, 487), (508, 503, 500, 501), (517, 507, 504, 511), (526, 521, 518, 519), (483, 482, 488, 497), (505, 512, 509, 503), (513, 505, 503, 508), (504, 510, 512, 505), (501, 500, 506, 515), (507, 516, 510, 504), (500, 502, 514, 506), (519, 518, 524, 533), (529, 522, 523, 531), (521, 527, 520, 518), (522, 528, 530, 523), (531, 523, 521, 526), (525, 534, 528, 522), (511, 504, 505, 513), (518, 520, 532, 524), (523, 530, 527, 521), (535, 525, 522, 529), (449, 455, 448, 537), (454, 449, 537, 536), (546, 541, 538, 539), (539, 538, 544, 553), (549, 542, 543, 551), (541, 547, 540, 538), (542, 548, 550, 543), (551, 543, 541, 546), (545, 554, 548, 542), (538, 540, 552, 544), (543, 550, 547, 541), (555, 545, 542, 549), (556, 569, 568), (557, 569, 571), (556, 568, 573), (556, 573, 575), (556, 575, 572), (557, 571, 578), (558, 570, 580), (559, 574, 582), (560, 576, 584), (561, 577, 586), (557, 578, 581), (558, 580, 583), (559, 582, 585), (560, 584, 587), (561, 586, 579), (562, 588, 593), (563, 589, 595), (564, 590, 596), (565, 591, 597), (566, 592, 594), (568, 570, 558), (568, 569, 570), (569, 557, 570), (571, 572, 561), (571, 569, 572), (569, 556, 572), (573, 574, 559), (573, 568, 574), (568, 558, 574), (575, 576, 560), (575, 573, 576), (573, 559, 576), (572, 577, 561), (572, 575, 577), (575, 560, 577), (578, 579, 566), (578, 571, 579), (571, 561, 579), (580, 581, 562), (580, 570, 581), (570, 557, 581), (582, 583, 563), (582, 574, 583), (574, 558, 583), (584, 585, 564), (584, 576, 585), (576, 559, 585), (586, 587, 565), (586, 577, 587), (577, 560, 587), (581, 588, 562), (581, 578, 588), (578, 566, 588), (583, 589, 563), (583, 580, 589), (580, 562, 589), (585, 590, 564), (585, 582, 590), (582, 563, 590), (587, 591, 565), (587, 584, 591), (584, 564, 591), (579, 592, 566), (579, 586, 592), (586, 565, 592), (593, 594, 567), (593, 588, 594), (588, 566, 594), (595, 593, 567), (595, 589, 593), (589, 562, 593), (596, 595, 567), (596, 590, 595), (590, 563, 595), (597, 596, 567), (597, 591, 596), (591, 564, 596), (594, 597, 567), (594, 592, 597), (592, 565, 597), (598, 611, 610), (599, 611, 613), (598, 610, 615), (598, 615, 617), (598, 617, 614), (599, 613, 620), (600, 612, 622), (601, 616, 624), (602, 618, 626), (603, 619, 628), (599, 620, 623), (600, 622, 625), (601, 624, 627), (602, 626, 629), (603, 628, 621), (604, 630, 635), (605, 631, 637), (606, 632, 638), (607, 633, 639), (608, 634, 636), (610, 612, 600), (610, 611, 612), (611, 599, 612), (613, 614, 603), (613, 611, 614), (611, 598, 614), (615, 616, 601), (615, 610, 616), (610, 600, 616), (617, 618, 602), (617, 615, 618), (615, 601, 618), (614, 619, 603), (614, 617, 619), (617, 602, 619), (620, 621, 608), (620, 613, 621), (613, 603, 621), (622, 623, 604), (622, 612, 623), (612, 599, 623), (624, 625, 605), (624, 616, 625), (616, 600, 625), (626, 627, 606), (626, 618, 627), (618, 601, 627), (628, 629, 607), (628, 619, 629), (619, 602, 629), (623, 630, 604), (623, 620, 630), (620, 608, 630), (625, 631, 605), (625, 622, 631), (622, 604, 631), (627, 632, 606), (627, 624, 632), (624, 605, 632), (629, 633, 607), (629, 626, 633), (626, 606, 633), (621, 634, 608), (621, 628, 634), (628, 607, 634), (635, 636, 609), (635, 630, 636), (630, 608, 636), (637, 635, 609), (637, 631, 635), (631, 604, 635), (638, 637, 609), (638, 632, 637), (632, 605, 637), (639, 638, 609), (639, 633, 638), (633, 606, 638), (636, 639, 609), (636, 634, 639), (634, 607, 639), (640, 653, 652), (641, 653, 655), (640, 652, 657), (640, 657, 659), (640, 659, 656), (641, 655, 662), (642, 654, 664), (643, 658, 666), (644, 660, 668), (645, 661, 670), (641, 662, 665), (642, 664, 667), (643, 666, 669), (644, 668, 671), (645, 670, 663), (646, 672, 677), (647, 673, 679), (648, 674, 680), (649, 675, 681), (650, 676, 678), (652, 654, 642), (652, 653, 654), (653, 641, 654), (655, 656, 645), (655, 653, 656), (653, 640, 656), (657, 658, 643), (657, 652, 658), (652, 642, 658), (659, 660, 644), (659, 657, 660), (657, 643, 660), (656, 661, 645), (656, 659, 661), (659, 644, 661), (662, 663, 650), (662, 655, 663), (655, 645, 663), (664, 665, 646), (664, 654, 665), (654, 641, 665), (666, 667, 647), (666, 658, 667), (658, 642, 667), (668, 669, 648), (668, 660, 669), (660, 643, 669), (670, 671, 649), (670, 661, 671), (661, 644, 671), (665, 672, 646), (665, 662, 672), (662, 650, 672), (667, 673, 647), (667, 664, 673), (664, 646, 673), (669, 674, 648), (669, 666, 674), (666, 647, 674), (671, 675, 649), (671, 668, 675), (668, 648, 675), (663, 676, 650), (663, 670, 676), (670, 649, 676), (677, 678, 651), (677, 672, 678), (672, 650, 678), (679, 677, 651), (679, 673, 677), (673, 646, 677), (680, 679, 651), (680, 674, 679), (674, 647, 679), (681, 680, 651), (681, 675, 680), (675, 648, 680), (678, 681, 651), (678, 676, 681), (676, 649, 681), (682, 694, 695), (683, 697, 695), (682, 699, 694), (682, 701, 699), (682, 698, 701), (683, 704, 697), (684, 706, 696), (685, 708, 700), (686, 710, 702), (687, 712, 703), (683, 707, 704), (684, 709, 706), (685, 711, 708), (686, 713, 710), (687, 705, 712), (688, 719, 714), (689, 721, 715), (690, 722, 716), (691, 723, 717), (692, 720, 718), (694, 684, 696), (694, 696, 695), (695, 696, 683), (697, 687, 698), (697, 698, 695), (695, 698, 682), (699, 685, 700), (699, 700, 694), (694, 700, 684), (701, 686, 702), (701, 702, 699), (699, 702, 685), (698, 687, 703), (698, 703, 701), (701, 703, 686), (704, 692, 705), (704, 705, 697), (697, 705, 687), (706, 688, 707), (706, 707, 696), (696, 707, 683), (708, 689, 709), (708, 709, 700), (700, 709, 684), (710, 690, 711), (710, 711, 702), (702, 711, 685), (712, 691, 713), (712, 713, 703), (703, 713, 686), (707, 688, 714), (707, 714, 704), (704, 714, 692), (709, 689, 715), (709, 715, 706), (706, 715, 688), (711, 690, 716), (711, 716, 708), (708, 716, 689), (713, 691, 717), (713, 717, 710), (710, 717, 690), (705, 692, 718), (705, 718, 712), (712, 718, 691), (719, 693, 720), (719, 720, 714), (714, 720, 692), (721, 693, 719), (721, 719, 715), (715, 719, 688), (722, 693, 721), (722, 721, 716), (716, 721, 689), (723, 693, 722), (723, 722, 717), (717, 722, 690), (720, 693, 723), (720, 723, 718), (718, 723, 691), (724, 737, 736), (725, 737, 739), (724, 736, 741), (724, 741, 743), (724, 743, 740), (725, 739, 746), (726, 738, 748), (727, 742, 750), (728, 744, 752), (729, 745, 754), (725, 746, 749), (726, 748, 751), (727, 750, 753), (728, 752, 755), (729, 754, 747), (730, 756, 761), (731, 757, 763), (732, 758, 764), (733, 759, 765), (734, 760, 762), (736, 738, 726), (736, 737, 738), (737, 725, 738), (739, 740, 729), (739, 737, 740), (737, 724, 740), (741, 742, 727), (741, 736, 742), (736, 726, 742), (743, 744, 728), (743, 741, 744), (741, 727, 744), (740, 745, 729), (740, 743, 745), (743, 728, 745), (746, 747, 734), (746, 739, 747), (739, 729, 747), (748, 749, 730), (748, 738, 749), (738, 725, 749), (750, 751, 731), (750, 742, 751), (742, 726, 751), (752, 753, 732), (752, 744, 753), (744, 727, 753), (754, 755, 733), (754, 745, 755), (745, 728, 755), (749, 756, 730), (749, 746, 756), (746, 734, 756), (751, 757, 731), (751, 748, 757), (748, 730, 757), (753, 758, 732), (753, 750, 758), (750, 731, 758), (755, 759, 733), (755, 752, 759), (752, 732, 759), (747, 760, 734), (747, 754, 760), (754, 733, 760), (761, 762, 735), (761, 756, 762), (756, 734, 762), (763, 761, 735), (763, 757, 761), (757, 730, 761), (764, 763, 735), (764, 758, 763), (758, 731, 763), (765, 764, 735), (765, 759, 764), (759, 732, 764), (762, 765, 735), (762, 760, 765), (760, 733, 765)])
_uv = me_cylinder.uv_layers.new(name='UVMap')
_uv.uv.foreach_set('vector', [0.02192, 0.1061, 0.1678, 0.1061, 0.1678, 0.4863, 0.02192, 0.4863, 0.02192, 0.1061, 0.1678, 0.1061, 0.1678, 0.4863, 0.02192, 0.4863, 0.02192, 0.1061, 0.1678, 0.1061, 0.1678, 0.4863, 0.02192, 0.4863, 0.02192, 0.1061, 0.1678, 0.1061, 0.1678, 0.4863, 0.02192, 0.4863, 0.02192, 0.1061, 0.1678, 0.1061, 0.1678, 0.4863, 0.02192, 0.4863, 0.02192, 0.1061, 0.1678, 0.1061, 0.1678, 0.4863, 0.02192, 0.4863, 0.02192, 0.1061, 0.1678, 0.1061, 0.1678, 0.4863, 0.02192, 0.4863, 0.02192, 0.1061, 0.1678, 0.1061, 0.1678, 0.4863, 0.02192, 0.4863, 0.02192, 0.1061, 0.1678, 0.1061, 0.1678, 0.4863, 0.02192, 0.4863, 0.02192, 0.1061, 0.1678, 0.1061, 0.1678, 0.4863, 0.02192, 0.4863, 0.02192, 0.1061, 0.1678, 0.1061, 0.1678, 0.4863, 0.02192, 0.4863, 0.02192, 0.1061, 0.1678, 0.1061, 0.1678, 0.4863, 0.02192, 0.4863, 0.02192, 0.1061, 0.1678, 0.1061, 0.1678, 0.4863, 0.02192, 0.4863, 0.02192, 0.1061, 0.1678, 0.1061, 0.1678, 0.4863, 0.02192, 0.4863, 0.02192, 0.1061, 0.1678, 0.1061, 0.1678, 0.4863, 0.02192, 0.4863, 0.02192, 0.1061, 0.1678, 0.1061, 0.1678, 0.4863, 0.02192, 0.4863, 0.02192, 0.1061, 0.1678, 0.1061, 0.1678, 0.4863, 0.02192, 0.4863, 0.02192, 0.1061, 0.1678, 0.1061, 0.1678, 0.4863, 0.02192, 0.4863, 0.02192, 0.1061, 0.1678, 0.1061, 0.1678, 0.4863, 0.02192, 0.4863, 0.02192, 0.1061, 0.1678, 0.1061, 0.1678, 0.4863, 0.02192, 0.4863, 0.02192, 0.1061, 0.1678, 0.1061, 0.1678, 0.4863, 0.02192, 0.4863, 0.02192, 0.1061, 0.1678, 0.1061, 0.1678, 0.4863, 0.02192, 0.4863, 0.02192, 0.1061, 0.1678, 0.1061, 0.1678, 0.4863, 0.02192, 0.4863, 0.02192, 0.1061, 0.1678, 0.1061, 0.1678, 0.4863, 0.02192, 0.4863, 0.02192, 0.1061, 0.1678, 0.1061, 0.1678, 0.4863, 0.02192, 0.4863, 0.02192, 0.1061, 0.1678, 0.1061, 0.1678, 0.4863, 0.02192, 0.4863, 0.02192, 0.1061, 0.1678, 0.1061, 0.1678, 0.4863, 0.02192, 0.4863, 0.02192, 0.1061, 0.1678, 0.1061, 0.1678, 0.4863, 0.02192, 0.4863, 0.02192, 0.1061, 0.1678, 0.1061, 0.1678, 0.4863, 0.02192, 0.4863, 0.02192, 0.1061, 0.1678, 0.1061, 0.1678, 0.4863, 0.02192, 0.4863, 0.1667, 0.1053, 0.3125, 0.1053, 0.3125, 0.4855, 0.1667, 0.4855, 0.02192, 0.1061, 0.1678, 0.1061, 0.1678, 0.4863, 0.02192, 0.4863, 0.02192, 0.1061, 0.1678, 0.1061, 0.1678, 0.4863, 0.02192, 0.4863, 0.4656, 0.1061, 0.6115, 0.1061, 0.6115, 0.4863, 0.4656, 0.4863, 0.1667, 0.1053, 0.3125, 0.1053, 0.3125, 0.4855, 0.1667, 0.4855, 0.1667, 0.1053, 0.3125, 0.1053, 0.3125, 0.4855, 0.1667, 0.4855, 0.1667, 0.1053, 0.3125, 0.1053, 0.3125, 0.4855, 0.1667, 0.4855, 0.1667, 0.1053, 0.3125, 0.1053, 0.3125, 0.4855, 0.1667, 0.4855, 0.1667, 0.1053, 0.3125, 0.1053, 0.3125, 0.4855, 0.1667, 0.4855, 0.1667, 0.1053, 0.3125, 0.1053, 0.3125, 0.4855, 0.1667, 0.4855, 0.1667, 0.1053, 0.3125, 0.1053, 0.3125, 0.4855, 0.1667, 0.4855, 0.1667, 0.1053, 0.3125, 0.1053, 0.3125, 0.4855, 0.1667, 0.4855, 0.1667, 0.1053, 0.3125, 0.1053, 0.3125, 0.4855, 0.1667, 0.4855, 0.1667, 0.1053, 0.3125, 0.1053, 0.3125, 0.4855, 0.1667, 0.4855, 0.1667, 0.1053, 0.3125, 0.1053, 0.3125, 0.4855, 0.1667, 0.4855, 0.1667, 0.1053, 0.3125, 0.1053, 0.3125, 0.4855, 0.1667, 0.4855, 0.1667, 0.1053, 0.3125, 0.1053, 0.3125, 0.4855, 0.1667, 0.4855, 0.1667, 0.1053, 0.3125, 0.1053, 0.3125, 0.4855, 0.1667, 0.4855, 0.1667, 0.1053, 0.3125, 0.1053, 0.3125, 0.4855, 0.1667, 0.4855, 0.1667, 0.1053, 0.3125, 0.1053, 0.3125, 0.4855, 0.1667, 0.4855, 0.1667, 0.1053, 0.3125, 0.1053, 0.3125, 0.4855, 0.1667, 0.4855, 0.1667, 0.1053, 0.3125, 0.1053, 0.3125, 0.4855, 0.1667, 0.4855, 0.1667, 0.1053, 0.3125, 0.1053, 0.3125, 0.4855, 0.1667, 0.4855, 0.1667, 0.1053, 0.3125, 0.1053, 0.3125, 0.4855, 0.1667, 0.4855, 0.1667, 0.1053, 0.3125, 0.1053, 0.3125, 0.4855, 0.1667, 0.4855, 0.1667, 0.1053, 0.3125, 0.1053, 0.3125, 0.4855, 0.1667, 0.4855, 0.1667, 0.1053, 0.3125, 0.1053, 0.3125, 0.4855, 0.1667, 0.4855, 0.1667, 0.1053, 0.3125, 0.1053, 0.3125, 0.4855, 0.1667, 0.4855, 0.1667, 0.1053, 0.3125, 0.1053, 0.3125, 0.4855, 0.1667, 0.4855, 0.1667, 0.1053, 0.3125, 0.1053, 0.3125, 0.4855, 0.1667, 0.4855, 0.1667, 0.1053, 0.3125, 0.1053, 0.3125, 0.4855, 0.1667, 0.4855, 0.1667, 0.1053, 0.3125, 0.1053, 0.3125, 0.4855, 0.1667, 0.4855, 0.1667, 0.1053, 0.3125, 0.1053, 0.3125, 0.4855, 0.1667, 0.4855, 0.1667, 0.1053, 0.3125, 0.1053, 0.3125, 0.4855, 0.1667, 0.4855, 0.1667, 0.1053, 0.3125, 0.1053, 0.3125, 0.4855, 0.1667, 0.4855, 0.3159, 0.1057, 0.4617, 0.1057, 0.4617, 0.486, 0.3159, 0.486, 0.4656, 0.1061, 0.6115, 0.1061, 0.6115, 0.4863, 0.4656, 0.4863, 0.4656, 0.1061, 0.6115, 0.1061, 0.6115, 0.4863, 0.4656, 0.4863, 0.4656, 0.1061, 0.6115, 0.1061, 0.6115, 0.4863, 0.4656, 0.4863, 0.4656, 0.1061, 0.6115, 0.1061, 0.6115, 0.4863, 0.4656, 0.4863, 0.4656, 0.1061, 0.6115, 0.1061, 0.6115, 0.4863, 0.4656, 0.4863, 0.4656, 0.1061, 0.6115, 0.1061, 0.6115, 0.4863, 0.4656, 0.4863, 0.4656, 0.1061, 0.6115, 0.1061, 0.6115, 0.4863, 0.4656, 0.4863, 0.4656, 0.1061, 0.6115, 0.1061, 0.6115, 0.4863, 0.4656, 0.4863, 0.4656, 0.1061, 0.6115, 0.1061, 0.6115, 0.4863, 0.4656, 0.4863, 0.4656, 0.1061, 0.6115, 0.1061, 0.6115, 0.4863, 0.4656, 0.4863, 0.4656, 0.1061, 0.6115, 0.1061, 0.6115, 0.4863, 0.4656, 0.4863, 0.4656, 0.1061, 0.6115, 0.1061, 0.6115, 0.4863, 0.4656, 0.4863, 0.4656, 0.1061, 0.6115, 0.1061, 0.6115, 0.4863, 0.4656, 0.4863, 0.4656, 0.1061, 0.6115, 0.1061, 0.6115, 0.4863, 0.4656, 0.4863, 0.4656, 0.1061, 0.6115, 0.1061, 0.6115, 0.4863, 0.4656, 0.4863, 0.4656, 0.1061, 0.6115, 0.1061, 0.6115, 0.4863, 0.4656, 0.4863, 0.4656, 0.1061, 0.6115, 0.1061, 0.6115, 0.4863, 0.4656, 0.4863, 0.4656, 0.1061, 0.6115, 0.1061, 0.6115, 0.4863, 0.4656, 0.4863, 0.4656, 0.1061, 0.6115, 0.1061, 0.6115, 0.4863, 0.4656, 0.4863, 0.4656, 0.1061, 0.6115, 0.1061, 0.6115, 0.4863, 0.4656, 0.4863, 0.4656, 0.1061, 0.6115, 0.1061, 0.6115, 0.4863, 0.4656, 0.4863, 0.4656, 0.1061, 0.6115, 0.1061, 0.6115, 0.4863, 0.4656, 0.4863, 0.4656, 0.1061, 0.6115, 0.1061, 0.6115, 0.4863, 0.4656, 0.4863, 0.4656, 0.1061, 0.6115, 0.1061, 0.6115, 0.4863, 0.4656, 0.4863, 0.4656, 0.1061, 0.6115, 0.1061, 0.6115, 0.4863, 0.4656, 0.4863, 0.4656, 0.1061, 0.6115, 0.1061, 0.6115, 0.4863, 0.4656, 0.4863, 0.4656, 0.1061, 0.6115, 0.1061, 0.6115, 0.4863, 0.4656, 0.4863, 0.4656, 0.1061, 0.6115, 0.1061, 0.6115, 0.4863, 0.4656, 0.4863, 0.4656, 0.1061, 0.6115, 0.1061, 0.6115, 0.4863, 0.4656, 0.4863, 0.4656, 0.1061, 0.6115, 0.1061, 0.6115, 0.4863, 0.4656, 0.4863, 0.4656, 0.1061, 0.6115, 0.1061, 0.6115, 0.4863, 0.4656, 0.4863, 0.3159, 0.1057, 0.4617, 0.1057, 0.4617, 0.486, 0.3159, 0.486, 0.3159, 0.1057, 0.4617, 0.1057, 0.4617, 0.486, 0.3159, 0.486, 0.3159, 0.1057, 0.4617, 0.1057, 0.4617, 0.486, 0.3159, 0.486, 0.3159, 0.1057, 0.4617, 0.1057, 0.4617, 0.486, 0.3159, 0.486, 0.3159, 0.1057, 0.4617, 0.1057, 0.4617, 0.486, 0.3159, 0.486, 0.3159, 0.1057, 0.4617, 0.1057, 0.4617, 0.486, 0.3159, 0.486, 0.3159, 0.1057, 0.4617, 0.1057, 0.4617, 0.486, 0.3159, 0.486, 0.3159, 0.1057, 0.4617, 0.1057, 0.4617, 0.486, 0.3159, 0.486, 0.3159, 0.1057, 0.4617, 0.1057, 0.4617, 0.486, 0.3159, 0.486, 0.3159, 0.1057, 0.4617, 0.1057, 0.4617, 0.486, 0.3159, 0.486, 0.3159, 0.1057, 0.4617, 0.1057, 0.4617, 0.486, 0.3159, 0.486, 0.3159, 0.1057, 0.4617, 0.1057, 0.4617, 0.486, 0.3159, 0.486, 0.3159, 0.1057, 0.4617, 0.1057, 0.4617, 0.486, 0.3159, 0.486, 0.3159, 0.1057, 0.4617, 0.1057, 0.4617, 0.486, 0.3159, 0.486, 0.3159, 0.1057, 0.4617, 0.1057, 0.4617, 0.486, 0.3159, 0.486, 0.3159, 0.1057, 0.4617, 0.1057, 0.4617, 0.486, 0.3159, 0.486, 0.3159, 0.1057, 0.4617, 0.1057, 0.4617, 0.486, 0.3159, 0.486, 0.3159, 0.1057, 0.4617, 0.1057, 0.4617, 0.486, 0.3159, 0.486, 0.3159, 0.1057, 0.4617, 0.1057, 0.4617, 0.486, 0.3159, 0.486, 0.3159, 0.1057, 0.4617, 0.1057, 0.4617, 0.486, 0.3159, 0.486, 0.3159, 0.1057, 0.4617, 0.1057, 0.4617, 0.486, 0.3159, 0.486, 0.3159, 0.1057, 0.4617, 0.1057, 0.4617, 0.486, 0.3159, 0.486, 0.3159, 0.1057, 0.4617, 0.1057, 0.4617, 0.486, 0.3159, 0.486, 0.3159, 0.1057, 0.4617, 0.1057, 0.4617, 0.486, 0.3159, 0.486, 0.3159, 0.1057, 0.4617, 0.1057, 0.4617, 0.486, 0.3159, 0.486, 0.3159, 0.1057, 0.4617, 0.1057, 0.4617, 0.486, 0.3159, 0.486, 0.3159, 0.1057, 0.4617, 0.1057, 0.4617, 0.486, 0.3159, 0.486, 0.3159, 0.1057, 0.4617, 0.1057, 0.4617, 0.486, 0.3159, 0.486, 0.3159, 0.1057, 0.4617, 0.1057, 0.4617, 0.486, 0.3159, 0.486, 0.3159, 0.1057, 0.4617, 0.1057, 0.4617, 0.486, 0.3159, 0.486, 0.3159, 0.1057, 0.4617, 0.1057, 0.4617, 0.486, 0.3159, 0.486, 0.2378, 0.8104, 0.2555, 0.8429, 0.1672, 0.8302, 0.1228, 0.806, 0.6876, 0.8261, 0.6864, 0.8793, 0.5183, 0.8814, 0.5191, 0.8211, 0.8599, 0.8351, 0.8608, 0.8433, 0.6864, 0.8793, 0.6876, 0.8261, 0.5191, 0.8211, 0.5183, 0.8814, 0.3422, 0.8599, 0.3468, 0.8144, 0.2588, 0.7781, 0.2378, 0.8104, 0.1228, 0.806, 0.1696, 0.7867, 0.6933, 0.7611, 0.6876, 0.8261, 0.5191, 0.8211, 0.5218, 0.7533, 0.8621, 0.8233, 0.8599, 0.8351, 0.6876, 0.8261, 0.6933, 0.7611, 0.5218, 0.7533, 0.5191, 0.8211, 0.3468, 0.8144, 0.3474, 0.7676, 0.3468, 0.8144, 0.3422, 0.8599, 0.2555, 0.8429, 0.2378, 0.8104, 0.3474, 0.7676, 0.3468, 0.8144, 0.2378, 0.8104, 0.2588, 0.7781, 0.24, 0.8111, 0.2575, 0.8438, 0.1693, 0.8305, 0.1251, 0.8061, 0.6898, 0.8297, 0.6882, 0.8828, 0.5201, 0.8839, 0.5212, 0.8235, 0.862, 0.8397, 0.8628, 0.8479, 0.6882, 0.8828, 0.6898, 0.8297, 0.5212, 0.8235, 0.5201, 0.8839, 0.3441, 0.8613, 0.349, 0.8158, 0.2612, 0.779, 0.24, 0.8111, 0.1251, 0.8061, 0.172, 0.7871, 0.6958, 0.7646, 0.6898, 0.8297, 0.5212, 0.8235, 0.5244, 0.7558, 0.8643, 0.8279, 0.862, 0.8397, 0.6898, 0.8297, 0.6958, 0.7646, 0.5244, 0.7558, 0.5212, 0.8235, 0.349, 0.8158, 0.3499, 0.769, 0.349, 0.8158, 0.3441, 0.8613, 0.2575, 0.8438, 0.24, 0.8111, 0.3499, 0.769, 0.349, 0.8158, 0.24, 0.8111, 0.2612, 0.779, 0.2283, 0.8156, 0.246, 0.8482, 0.1577, 0.8354, 0.1133, 0.8113, 0.6781, 0.8314, 0.6769, 0.8845, 0.5088, 0.8867, 0.5096, 0.8263, 0.8504, 0.8404, 0.8513, 0.8485, 0.6769, 0.8845, 0.6781, 0.8314, 0.5096, 0.8263, 0.5088, 0.8867, 0.3327, 0.8651, 0.3373, 0.8196, 0.2493, 0.7833, 0.2283, 0.8156, 0.1133, 0.8113, 0.1601, 0.7919, 0.6838, 0.7663, 0.6781, 0.8314, 0.5096, 0.8263, 0.5123, 0.7586, 0.8526, 0.8285, 0.8504, 0.8404, 0.6781, 0.8314, 0.6838, 0.7663, 0.5123, 0.7586, 0.5096, 0.8263, 0.3373, 0.8196, 0.3379, 0.7728, 0.3373, 0.8196, 0.3327, 0.8651, 0.246, 0.8482, 0.2283, 0.8156, 0.3379, 0.7728, 0.3373, 0.8196, 0.2283, 0.8156, 0.2493, 0.7833, 0.2378, 0.8153, 0.2556, 0.8479, 0.1672, 0.8351, 0.1229, 0.811, 0.6877, 0.8311, 0.6865, 0.8842, 0.5183, 0.8864, 0.5191, 0.826, 0.8599, 0.8401, 0.8609, 0.8482, 0.6865, 0.8842, 0.6877, 0.8311, 0.5191, 0.826, 0.5183, 0.8864, 0.3422, 0.8648, 0.3468, 0.8193, 0.2589, 0.783, 0.2378, 0.8153, 0.1229, 0.811, 0.1697, 0.7917, 0.6933, 0.766, 0.6877, 0.8311, 0.5191, 0.826, 0.5219, 0.7583, 0.8622, 0.8282, 0.8599, 0.8401, 0.6877, 0.8311, 0.6933, 0.766, 0.5219, 0.7583, 0.5191, 0.826, 0.3468, 0.8193, 0.3475, 0.7725, 0.3468, 0.8193, 0.3422, 0.8648, 0.2556, 0.8479, 0.2378, 0.8153, 0.3475, 0.7725, 0.3468, 0.8193, 0.2378, 0.8153, 0.2589, 0.783, 0.2331, 0.8157, 0.2508, 0.8483, 0.1624, 0.8355, 0.1181, 0.8114, 0.6829, 0.8315, 0.6817, 0.8846, 0.5136, 0.8868, 0.5144, 0.8264, 0.8552, 0.8405, 0.8561, 0.8486, 0.6817, 0.8846, 0.6829, 0.8315, 0.5144, 0.8264, 0.5136, 0.8868, 0.3375, 0.8652, 0.3421, 0.8197, 0.2541, 0.7834, 0.2331, 0.8157, 0.1181, 0.8114, 0.1649, 0.792, 0.6886, 0.7664, 0.6829, 0.8315, 0.5144, 0.8264, 0.5171, 0.7587, 0.8574, 0.8286, 0.8552, 0.8405, 0.6829, 0.8315, 0.6886, 0.7664, 0.5171, 0.7587, 0.5144, 0.8264, 0.3421, 0.8197, 0.3427, 0.7729, 0.3421, 0.8197, 0.3375, 0.8652, 0.2508, 0.8483, 0.2331, 0.8157, 0.3427, 0.7729, 0.3421, 0.8197, 0.2331, 0.8157, 0.2541, 0.7834, 0.858, 0.8419, 0.8589, 0.85, 0.684, 0.8839, 0.6859, 0.8307, 0.8604, 0.83, 0.858, 0.8419, 0.6859, 0.8307, 0.6924, 0.7657, 0.521, 0.7558, 0.5174, 0.8235, 0.3452, 0.8146, 0.3465, 0.7678, 0.5174, 0.8235, 0.5159, 0.8839, 0.34, 0.8601, 0.3452, 0.8146, 0.6924, 0.7657, 0.6859, 0.8307, 0.5174, 0.8235, 0.521, 0.7558, 0.349, 0.8106, 0.3438, 0.856, 0.2574, 0.838, 0.2401, 0.8052, 0.2363, 0.8092, 0.2536, 0.842, 0.1654, 0.8281, 0.1214, 0.8034, 0.6859, 0.8307, 0.684, 0.8839, 0.5159, 0.8839, 0.5174, 0.8235, 0.3503, 0.7638, 0.349, 0.8106, 0.2401, 0.8052, 0.2615, 0.7732, 0.8618, 0.8379, 0.8627, 0.846, 0.6878, 0.8798, 0.6897, 0.8267, 0.8642, 0.826, 0.8618, 0.8379, 0.6897, 0.8267, 0.6962, 0.7617, 0.5248, 0.7518, 0.5212, 0.8195, 0.349, 0.8106, 0.3503, 0.7638, 0.5212, 0.8195, 0.5196, 0.8798, 0.3438, 0.856, 0.349, 0.8106, 0.6962, 0.7617, 0.6897, 0.8267, 0.5212, 0.8195, 0.5248, 0.7518, 0.349, 0.8151, 0.3438, 0.8605, 0.2574, 0.8425, 0.2401, 0.8097, 0.2577, 0.7772, 0.2363, 0.8092, 0.1214, 0.8034, 0.1684, 0.7847, 0.2401, 0.8052, 0.2574, 0.838, 0.1692, 0.8241, 0.1252, 0.7994, 0.6897, 0.8267, 0.6878, 0.8798, 0.5196, 0.8798, 0.5212, 0.8195, 0.3503, 0.7683, 0.349, 0.8151, 0.2401, 0.8097, 0.2615, 0.7777, 0.8618, 0.8424, 0.8627, 0.8505, 0.6878, 0.8843, 0.6897, 0.8312, 0.8642, 0.8305, 0.8618, 0.8424, 0.6897, 0.8312, 0.6962, 0.7662, 0.5248, 0.7563, 0.5212, 0.8239, 0.349, 0.8151, 0.3503, 0.7683, 0.5212, 0.8239, 0.5196, 0.8843, 0.3438, 0.8605, 0.349, 0.8151, 0.6962, 0.7662, 0.6897, 0.8312, 0.5212, 0.8239, 0.5248, 0.7563, 0.3483, 0.8122, 0.3418, 0.8571, 0.2553, 0.8405, 0.2381, 0.8054, 0.2615, 0.7732, 0.2401, 0.8052, 0.1252, 0.7994, 0.1722, 0.7807, 0.2401, 0.8097, 0.2574, 0.8425, 0.1692, 0.8286, 0.1252, 0.8039, 0.6897, 0.8312, 0.6878, 0.8843, 0.5196, 0.8843, 0.5212, 0.8239, 0.3481, 0.7658, 0.3483, 0.8122, 0.2381, 0.8054, 0.2592, 0.7708, 0.8592, 0.8274, 0.8568, 0.8392, 0.6856, 0.8281, 0.692, 0.7635, 0.3503, 0.7674, 0.349, 0.8142, 0.2401, 0.8087, 0.2615, 0.7768, 0.2615, 0.7777, 0.2401, 0.8097, 0.1252, 0.8039, 0.1722, 0.7852, 0.5181, 0.8209, 0.5166, 0.8809, 0.3418, 0.8571, 0.3483, 0.8122, 0.5217, 0.7536, 0.5181, 0.8209, 0.3483, 0.8122, 0.3481, 0.7658, 0.6856, 0.8281, 0.6838, 0.8809, 0.5166, 0.8809, 0.5181, 0.8209, 0.2592, 0.7708, 0.2381, 0.8054, 0.1176, 0.8003, 0.1658, 0.7806, 0.8568, 0.8392, 0.8576, 0.8473, 0.6838, 0.8809, 0.6856, 0.8281, 0.2381, 0.8054, 0.2553, 0.8405, 0.163, 0.8253, 0.1176, 0.8003, 0.2615, 0.7768, 0.2401, 0.8087, 0.1252, 0.803, 0.1722, 0.7843, 0.6962, 0.7653, 0.6897, 0.8303, 0.5212, 0.823, 0.5248, 0.7554, 0.349, 0.8142, 0.3438, 0.8596, 0.2574, 0.8416, 0.2401, 0.8087, 0.6897, 0.8303, 0.6878, 0.8834, 0.5196, 0.8834, 0.5212, 0.823, 0.5248, 0.7554, 0.5212, 0.823, 0.349, 0.8142, 0.3503, 0.7674, 0.8618, 0.8414, 0.8627, 0.8496, 0.6878, 0.8834, 0.6897, 0.8303, 0.692, 0.7635, 0.6856, 0.8281, 0.5181, 0.8209, 0.5217, 0.7536, 0.2401, 0.8087, 0.2574, 0.8416, 0.1692, 0.8277, 0.1252, 0.803, 0.5212, 0.823, 0.5196, 0.8834, 0.3438, 0.8596, 0.349, 0.8142, 0.8642, 0.8296, 0.8618, 0.8414, 0.6897, 0.8303, 0.6962, 0.7653, 0.3452, 0.8146, 0.34, 0.8601, 0.2536, 0.842, 0.2363, 0.8092, 0.3465, 0.7678, 0.3452, 0.8146, 0.2363, 0.8092, 0.2577, 0.7772, 0.3446, 0.7689, 0.3471, 0.8147, 0.2303, 0.8097, 0.2491, 0.776, 0.2491, 0.776, 0.2303, 0.8097, 0.11, 0.8042, 0.1554, 0.7837, 0.6971, 0.7631, 0.6928, 0.8295, 0.5215, 0.8226, 0.5209, 0.7553, 0.3471, 0.8147, 0.3381, 0.8586, 0.2453, 0.8437, 0.2303, 0.8097, 0.6928, 0.8295, 0.6892, 0.8832, 0.517, 0.8832, 0.5215, 0.8226, 0.5209, 0.7553, 0.5215, 0.8226, 0.3471, 0.8147, 0.3446, 0.7689, 0.867, 0.8406, 0.8679, 0.849, 0.6892, 0.8832, 0.6928, 0.8295, 0.2303, 0.8097, 0.2453, 0.8437, 0.1542, 0.829, 0.11, 0.8042, 0.5215, 0.8226, 0.517, 0.8832, 0.3381, 0.8586, 0.3471, 0.8147, 0.8695, 0.8283, 0.867, 0.8406, 0.6928, 0.8295, 0.6971, 0.7631, 0.2553, 0.5839, 0.2726, 0.615, 0.1878, 0.6035, 0.145, 0.5807, 0.6903, 0.5954, 0.6877, 0.6472, 0.525, 0.6499, 0.5253, 0.5916, 0.853, 0.6016, 0.8529, 0.6094, 0.6877, 0.6472, 0.6903, 0.5954, 0.5253, 0.5916, 0.525, 0.6499, 0.3559, 0.6305, 0.3599, 0.5868, 0.2752, 0.5527, 0.2553, 0.5839, 0.145, 0.5807, 0.1898, 0.5618, 0.6926, 0.5315, 0.6903, 0.5954, 0.5253, 0.5916, 0.5272, 0.5269, 0.8537, 0.5901, 0.853, 0.6016, 0.6903, 0.5954, 0.6926, 0.5315, 0.5272, 0.5269, 0.5253, 0.5916, 0.3599, 0.5868, 0.3601, 0.5419, 0.3599, 0.5868, 0.3559, 0.6305, 0.2726, 0.615, 0.2553, 0.5839, 0.3601, 0.5419, 0.3599, 0.5868, 0.2553, 0.5839, 0.2752, 0.5527, 0.2632, 0.5867, 0.281, 0.6191, 0.1937, 0.612, 0.1502, 0.5934, 0.7025, 0.5961, 0.6916, 0.6467, 0.5351, 0.6493, 0.538, 0.5912, 0.854, 0.6088, 0.8505, 0.6157, 0.6916, 0.6467, 0.7025, 0.5961, 0.538, 0.5912, 0.5351, 0.6493, 0.3664, 0.6309, 0.3738, 0.588, 0.2778, 0.5515, 0.2632, 0.5867, 0.1502, 0.5934, 0.1922, 0.5711, 0.6872, 0.534, 0.7025, 0.5961, 0.538, 0.5912, 0.5238, 0.5283, 0.85, 0.5981, 0.854, 0.6088, 0.7025, 0.5961, 0.6872, 0.534, 0.5238, 0.5283, 0.538, 0.5912, 0.3738, 0.588, 0.3635, 0.5447, 0.3738, 0.588, 0.3664, 0.6309, 0.281, 0.6191, 0.2632, 0.5867, 0.3635, 0.5447, 0.3738, 0.588, 0.2632, 0.5867, 0.2778, 0.5515, 0.2392, 0.5877, 0.2564, 0.6191, 0.171, 0.6071, 0.1281, 0.5839, 0.6692, 0.6021, 0.6726, 0.6526, 0.5103, 0.6553, 0.5108, 0.597, 0.84, 0.6093, 0.8409, 0.6172, 0.6726, 0.6526, 0.6692, 0.6021, 0.5108, 0.597, 0.5103, 0.6553, 0.3401, 0.6351, 0.3444, 0.5912, 0.2593, 0.5565, 0.2392, 0.5877, 0.1281, 0.5839, 0.1732, 0.5651, 0.6788, 0.5384, 0.6692, 0.6021, 0.5108, 0.597, 0.5132, 0.5316, 0.8421, 0.5978, 0.84, 0.6093, 0.6692, 0.6021, 0.6788, 0.5384, 0.5132, 0.5316, 0.5108, 0.597, 0.3444, 0.5912, 0.3449, 0.546, 0.3444, 0.5912, 0.3401, 0.6351, 0.2564, 0.6191, 0.2392, 0.5877, 0.3449, 0.546, 0.3444, 0.5912, 0.2392, 0.5877, 0.2593, 0.5565, 0.2507, 0.5789, 0.268, 0.6103, 0.1826, 0.5984, 0.1397, 0.5752, 0.6852, 0.5925, 0.6842, 0.6439, 0.5219, 0.6465, 0.5224, 0.5882, 0.8516, 0.6006, 0.8525, 0.6084, 0.6842, 0.6439, 0.6852, 0.5925, 0.5224, 0.5882, 0.5219, 0.6465, 0.3517, 0.6264, 0.356, 0.5825, 0.2709, 0.5477, 0.2507, 0.5789, 0.1397, 0.5752, 0.1848, 0.5564, 0.6904, 0.5297, 0.6852, 0.5925, 0.5224, 0.5882, 0.5248, 0.5228, 0.8537, 0.5891, 0.8516, 0.6006, 0.6852, 0.5925, 0.6904, 0.5297, 0.5248, 0.5228, 0.5224, 0.5882, 0.356, 0.5825, 0.3565, 0.5372, 0.356, 0.5825, 0.3517, 0.6264, 0.268, 0.6103, 0.2507, 0.5789, 0.3565, 0.5372, 0.356, 0.5825, 0.2507, 0.5789, 0.2709, 0.5477, 0.2552, 0.5811, 0.2716, 0.6124, 0.1877, 0.5991, 0.1459, 0.5755, 0.6896, 0.5986, 0.688, 0.6504, 0.5254, 0.6504, 0.5283, 0.5927, 0.8569, 0.6085, 0.8577, 0.6164, 0.688, 0.6504, 0.6896, 0.5986, 0.5283, 0.5927, 0.5254, 0.6504, 0.3545, 0.6308, 0.3612, 0.5867, 0.2756, 0.5507, 0.2552, 0.5811, 0.1459, 0.5755, 0.1906, 0.5577, 0.6954, 0.5357, 0.6896, 0.5986, 0.5283, 0.5927, 0.5299, 0.5276, 0.8591, 0.597, 0.8569, 0.6085, 0.6896, 0.5986, 0.6954, 0.5357, 0.5299, 0.5276, 0.5283, 0.5927, 0.3612, 0.5867, 0.3609, 0.5407, 0.3612, 0.5867, 0.3545, 0.6308, 0.2716, 0.6124, 0.2552, 0.5811, 0.3609, 0.5407, 0.3612, 0.5867, 0.2552, 0.5811, 0.2756, 0.5507, 0.8517, 0.6054, 0.8526, 0.6132, 0.6843, 0.6487, 0.6853, 0.5973, 0.8538, 0.5939, 0.8517, 0.6054, 0.6853, 0.5973, 0.6905, 0.5345, 0.5249, 0.5276, 0.5225, 0.593, 0.3561, 0.5873, 0.3565, 0.542, 0.5225, 0.593, 0.522, 0.6513, 0.3518, 0.6312, 0.3561, 0.5873, 0.6905, 0.5345, 0.6853, 0.5973, 0.5225, 0.593, 0.5249, 0.5276, 0.3598, 0.5892, 0.3559, 0.6332, 0.272, 0.6179, 0.2545, 0.5867, 0.2508, 0.5837, 0.2681, 0.6151, 0.1827, 0.6032, 0.1398, 0.58, 0.6853, 0.5973, 0.6843, 0.6487, 0.522, 0.6513, 0.5225, 0.593, 0.3598, 0.544, 0.3598, 0.5892, 0.2545, 0.5867, 0.2744, 0.5552, 0.8555, 0.6028, 0.8565, 0.6106, 0.6886, 0.6476, 0.6891, 0.5963, 0.8575, 0.5913, 0.8555, 0.6028, 0.6891, 0.5963, 0.6937, 0.5334, 0.5281, 0.528, 0.5263, 0.5935, 0.3598, 0.5892, 0.3598, 0.544, 0.5263, 0.5935, 0.5262, 0.6518, 0.3559, 0.6332, 0.3598, 0.5892, 0.6937, 0.5334, 0.6891, 0.5963, 0.5263, 0.5935, 0.5281, 0.528, 0.362, 0.5815, 0.357, 0.6253, 0.2735, 0.6079, 0.2568, 0.5762, 0.271, 0.5525, 0.2508, 0.5837, 0.1398, 0.58, 0.1849, 0.5612, 0.2545, 0.5867, 0.272, 0.6179, 0.1866, 0.6067, 0.1434, 0.5839, 0.6891, 0.5963, 0.6886, 0.6476, 0.5262, 0.6518, 0.5263, 0.5935, 0.3632, 0.5363, 0.362, 0.5815, 0.2568, 0.5762, 0.2775, 0.5453, 0.8572, 0.6078, 0.858, 0.6157, 0.6892, 0.6483, 0.691, 0.597, 0.8595, 0.5964, 0.8572, 0.6078, 0.691, 0.597, 0.6972, 0.5342, 0.5318, 0.5247, 0.5283, 0.59, 0.362, 0.5815, 0.3632, 0.5363, 0.5283, 0.59, 0.5268, 0.6483, 0.357, 0.6253, 0.362, 0.5815, 0.6972, 0.5342, 0.691, 0.597, 0.5283, 0.59, 0.5318, 0.5247, 0.3562, 0.5852, 0.3512, 0.6291, 0.2677, 0.6117, 0.251, 0.58, 0.2744, 0.5552, 0.2545, 0.5867, 0.1434, 0.5839, 0.1884, 0.5647, 0.2568, 0.5762, 0.2735, 0.6079, 0.1884, 0.5945, 0.1459, 0.5707, 0.691, 0.597, 0.6892, 0.6483, 0.5268, 0.6483, 0.5283, 0.59, 0.3573, 0.54, 0.3562, 0.5852, 0.251, 0.58, 0.2717, 0.5491, 0.8537, 0.6001, 0.8514, 0.6116, 0.6851, 0.6008, 0.6914, 0.538, 0.3691, 0.5312, 0.3679, 0.5765, 0.2627, 0.5712, 0.2834, 0.5403, 0.2775, 0.5453, 0.2568, 0.5762, 0.1459, 0.5707, 0.1913, 0.5526, 0.5224, 0.5938, 0.5209, 0.6521, 0.3512, 0.6291, 0.3562, 0.5852, 0.5259, 0.5284, 0.5224, 0.5938, 0.3562, 0.5852, 0.3573, 0.54, 0.6851, 0.6008, 0.6833, 0.6521, 0.5209, 0.6521, 0.5224, 0.5938, 0.2717, 0.5491, 0.251, 0.58, 0.14, 0.5744, 0.1854, 0.5563, 0.8514, 0.6116, 0.8522, 0.6194, 0.6833, 0.6521, 0.6851, 0.6008, 0.251, 0.58, 0.2677, 0.6117, 0.1825, 0.5983, 0.14, 0.5744, 0.2834, 0.5403, 0.2627, 0.5712, 0.1517, 0.5656, 0.1972, 0.5476, 0.7031, 0.5292, 0.6969, 0.592, 0.5342, 0.585, 0.5377, 0.5197, 0.3679, 0.5765, 0.3629, 0.6203, 0.2794, 0.6029, 0.2627, 0.5712, 0.6969, 0.592, 0.695, 0.6433, 0.5327, 0.6433, 0.5342, 0.585, 0.5377, 0.5197, 0.5342, 0.585, 0.3679, 0.5765, 0.3691, 0.5312, 0.8631, 0.6028, 0.8639, 0.6107, 0.695, 0.6433, 0.6969, 0.592, 0.6914, 0.538, 0.6851, 0.6008, 0.5224, 0.5938, 0.5259, 0.5284, 0.2627, 0.5712, 0.2794, 0.6029, 0.1943, 0.5895, 0.1517, 0.5656, 0.5342, 0.585, 0.5327, 0.6433, 0.3629, 0.6203, 0.3679, 0.5765, 0.8654, 0.5913, 0.8631, 0.6028, 0.6969, 0.592, 0.7031, 0.5292, 0.3561, 0.5873, 0.3518, 0.6312, 0.2681, 0.6151, 0.2508, 0.5837, 0.3565, 0.542, 0.3561, 0.5873, 0.2508, 0.5837, 0.271, 0.5525, 0.3515, 0.5425, 0.3503, 0.5877, 0.2451, 0.5825, 0.2658, 0.5516, 0.2658, 0.5516, 0.2451, 0.5825, 0.1341, 0.5769, 0.1796, 0.5588, 0.6855, 0.5405, 0.6787, 0.6033, 0.5166, 0.5962, 0.5201, 0.5309, 0.3503, 0.5877, 0.3453, 0.6316, 0.2618, 0.6142, 0.2451, 0.5825, 0.6787, 0.6033, 0.6774, 0.6545, 0.5151, 0.6545, 0.5166, 0.5962, 0.5201, 0.5309, 0.5166, 0.5962, 0.3503, 0.5877, 0.3515, 0.5425, 0.8455, 0.614, 0.8463, 0.6219, 0.6774, 0.6545, 0.6787, 0.6033, 0.2451, 0.5825, 0.2618, 0.6142, 0.1767, 0.6007, 0.1341, 0.5769, 0.5166, 0.5962, 0.5151, 0.6545, 0.3453, 0.6316, 0.3503, 0.5877, 0.8478, 0.6026, 0.8455, 0.614, 0.6787, 0.6033, 0.6855, 0.5405, 0.5676, 0.0354, 0.9049, 0.0354, 0.9049, 0.3727, 0.5676, 0.0354, 0.9049, 0.0354, 0.9049, 0.3727, 0.5676, 0.0354, 0.9049, 0.0354, 0.9049, 0.3727, 0.5676, 0.0354, 0.9049, 0.0354, 0.9049, 0.3727, 0.5676, 0.0354, 0.9049, 0.0354, 0.9049, 0.3727, 0.5676, 0.0354, 0.9049, 0.0354, 0.9049, 0.3727, 0.5676, 0.0354, 0.9049, 0.0354, 0.9049, 0.3727, 0.5676, 0.0354, 0.9049, 0.0354, 0.9049, 0.3727, 0.5676, 0.0354, 0.9049, 0.0354, 0.9049, 0.3727, 0.5676, 0.0354, 0.9049, 0.0354, 0.9049, 0.3727, 0.5676, 0.0354, 0.9049, 0.0354, 0.9049, 0.3727, 0.5676, 0.0354, 0.9049, 0.0354, 0.9049, 0.3727, 0.5676, 0.0354, 0.9049, 0.0354, 0.9049, 0.3727, 0.5676, 0.0354, 0.9049, 0.0354, 0.9049, 0.3727, 0.5676, 0.0354, 0.9049, 0.0354, 0.9049, 0.3727, 0.5676, 0.0354, 0.9049, 0.0354, 0.9049, 0.3727, 0.5676, 0.0354, 0.9049, 0.0354, 0.9049, 0.3727, 0.5676, 0.0354, 0.9049, 0.0354, 0.9049, 0.3727, 0.5676, 0.0354, 0.9049, 0.0354, 0.9049, 0.3727, 0.5676, 0.0354, 0.9049, 0.0354, 0.9049, 0.3727, 0.5676, 0.0354, 0.9049, 0.0354, 0.9049, 0.3727, 0.5676, 0.0354, 0.9049, 0.0354, 0.9049, 0.3727, 0.5676, 0.0354, 0.9049, 0.0354, 0.9049, 0.3727, 0.5676, 0.0354, 0.9049, 0.0354, 0.9049, 0.3727, 0.5676, 0.0354, 0.9049, 0.0354, 0.9049, 0.3727, 0.5676, 0.0354, 0.9049, 0.0354, 0.9049, 0.3727, 0.5676, 0.0354, 0.9049, 0.0354, 0.9049, 0.3727, 0.5676, 0.0354, 0.9049, 0.0354, 0.9049, 0.3727, 0.5676, 0.0354, 0.9049, 0.0354, 0.9049, 0.3727, 0.5676, 0.0354, 0.9049, 0.0354, 0.9049, 0.3727, 0.5676, 0.0354, 0.9049, 0.0354, 0.9049, 0.3727, 0.5676, 0.0354, 0.9049, 0.0354, 0.9049, 0.3727, 0.5676, 0.0354, 0.9049, 0.0354, 0.9049, 0.3727, 0.5676, 0.0354, 0.9049, 0.0354, 0.9049, 0.3727, 0.5676, 0.0354, 0.9049, 0.0354, 0.9049, 0.3727, 0.5676, 0.0354, 0.9049, 0.0354, 0.9049, 0.3727, 0.5676, 0.0354, 0.9049, 0.0354, 0.9049, 0.3727, 0.5676, 0.0354, 0.9049, 0.0354, 0.9049, 0.3727, 0.5676, 0.0354, 0.9049, 0.0354, 0.9049, 0.3727, 0.5676, 0.0354, 0.9049, 0.0354, 0.9049, 0.3727, 0.5676, 0.0354, 0.9049, 0.0354, 0.9049, 0.3727, 0.5676, 0.0354, 0.9049, 0.0354, 0.9049, 0.3727, 0.5676, 0.0354, 0.9049, 0.0354, 0.9049, 0.3727, 0.5676, 0.0354, 0.9049, 0.0354, 0.9049, 0.3727, 0.5676, 0.0354, 0.9049, 0.0354, 0.9049, 0.3727, 0.5676, 0.0354, 0.9049, 0.0354, 0.9049, 0.3727, 0.5676, 0.0354, 0.9049, 0.0354, 0.9049, 0.3727, 0.5676, 0.0354, 0.9049, 0.0354, 0.9049, 0.3727, 0.5676, 0.0354, 0.9049, 0.0354, 0.9049, 0.3727, 0.5676, 0.0354, 0.9049, 0.0354, 0.9049, 0.3727, 0.5676, 0.0354, 0.9049, 0.0354, 0.9049, 0.3727, 0.5676, 0.0354, 0.9049, 0.0354, 0.9049, 0.3727, 0.5676, 0.0354, 0.9049, 0.0354, 0.9049, 0.3727, 0.5676, 0.0354, 0.9049, 0.0354, 0.9049, 0.3727, 0.5676, 0.0354, 0.9049, 0.0354, 0.9049, 0.3727, 0.5676, 0.0354, 0.9049, 0.0354, 0.9049, 0.3727, 0.5676, 0.0354, 0.9049, 0.0354, 0.9049, 0.3727, 0.5676, 0.0354, 0.9049, 0.0354, 0.9049, 0.3727, 0.5676, 0.0354, 0.9049, 0.0354, 0.9049, 0.3727, 0.5676, 0.0354, 0.9049, 0.0354, 0.9049, 0.3727, 0.5676, 0.0354, 0.9049, 0.0354, 0.9049, 0.3727, 0.5676, 0.0354, 0.9049, 0.0354, 0.9049, 0.3727, 0.5676, 0.0354, 0.9049, 0.0354, 0.9049, 0.3727, 0.5676, 0.0354, 0.9049, 0.0354, 0.9049, 0.3727, 0.5676, 0.0354, 0.9049, 0.0354, 0.9049, 0.3727, 0.5676, 0.0354, 0.9049, 0.0354, 0.9049, 0.3727, 0.5676, 0.0354, 0.9049, 0.0354, 0.9049, 0.3727, 0.5676, 0.0354, 0.9049, 0.0354, 0.9049, 0.3727, 0.5676, 0.0354, 0.9049, 0.0354, 0.9049, 0.3727, 0.5676, 0.0354, 0.9049, 0.0354, 0.9049, 0.3727, 0.5676, 0.0354, 0.9049, 0.0354, 0.9049, 0.3727, 0.5676, 0.0354, 0.9049, 0.0354, 0.9049, 0.3727, 0.5676, 0.0354, 0.9049, 0.0354, 0.9049, 0.3727, 0.5676, 0.0354, 0.9049, 0.0354, 0.9049, 0.3727, 0.5676, 0.0354, 0.9049, 0.0354, 0.9049, 0.3727, 0.5676, 0.0354, 0.9049, 0.0354, 0.9049, 0.3727, 0.5676, 0.0354, 0.9049, 0.0354, 0.9049, 0.3727, 0.5676, 0.0354, 0.9049, 0.0354, 0.9049, 0.3727, 0.5676, 0.0354, 0.9049, 0.0354, 0.9049, 0.3727, 0.5676, 0.0354, 0.9049, 0.0354, 0.9049, 0.3727, 0.5695, 0.0316, 0.9068, 0.0316, 0.9068, 0.3689, 0.5695, 0.0316, 0.9068, 0.0316, 0.9068, 0.3689, 0.5695, 0.0316, 0.9068, 0.0316, 0.9068, 0.3689, 0.5695, 0.0316, 0.9068, 0.0316, 0.9068, 0.3689, 0.5695, 0.0316, 0.9068, 0.0316, 0.9068, 0.3689, 0.5695, 0.0316, 0.9068, 0.0316, 0.9068, 0.3689, 0.5695, 0.0316, 0.9068, 0.0316, 0.9068, 0.3689, 0.5695, 0.0316, 0.9068, 0.0316, 0.9068, 0.3689, 0.5695, 0.0316, 0.9068, 0.0316, 0.9068, 0.3689, 0.5695, 0.0316, 0.9068, 0.0316, 0.9068, 0.3689, 0.5695, 0.0316, 0.9068, 0.0316, 0.9068, 0.3689, 0.5695, 0.0316, 0.9068, 0.0316, 0.9068, 0.3689, 0.5695, 0.0316, 0.9068, 0.0316, 0.9068, 0.3689, 0.5695, 0.0316, 0.9068, 0.0316, 0.9068, 0.3689, 0.5695, 0.0316, 0.9068, 0.0316, 0.9068, 0.3689, 0.5695, 0.0316, 0.9068, 0.0316, 0.9068, 0.3689, 0.5695, 0.0316, 0.9068, 0.0316, 0.9068, 0.3689, 0.5695, 0.0316, 0.9068, 0.0316, 0.9068, 0.3689, 0.5695, 0.0316, 0.9068, 0.0316, 0.9068, 0.3689, 0.5695, 0.0316, 0.9068, 0.0316, 0.9068, 0.3689, 0.5695, 0.0316, 0.9068, 0.0316, 0.9068, 0.3689, 0.5695, 0.0316, 0.9068, 0.0316, 0.9068, 0.3689, 0.5695, 0.0316, 0.9068, 0.0316, 0.9068, 0.3689, 0.5695, 0.0316, 0.9068, 0.0316, 0.9068, 0.3689, 0.5695, 0.0316, 0.9068, 0.0316, 0.9068, 0.3689, 0.5695, 0.0316, 0.9068, 0.0316, 0.9068, 0.3689, 0.5695, 0.0316, 0.9068, 0.0316, 0.9068, 0.3689, 0.5695, 0.0316, 0.9068, 0.0316, 0.9068, 0.3689, 0.5695, 0.0316, 0.9068, 0.0316, 0.9068, 0.3689, 0.5695, 0.0316, 0.9068, 0.0316, 0.9068, 0.3689, 0.5695, 0.0316, 0.9068, 0.0316, 0.9068, 0.3689, 0.5695, 0.0316, 0.9068, 0.0316, 0.9068, 0.3689, 0.5695, 0.0316, 0.9068, 0.0316, 0.9068, 0.3689, 0.5695, 0.0316, 0.9068, 0.0316, 0.9068, 0.3689, 0.5695, 0.0316, 0.9068, 0.0316, 0.9068, 0.3689, 0.5695, 0.0316, 0.9068, 0.0316, 0.9068, 0.3689, 0.5695, 0.0316, 0.9068, 0.0316, 0.9068, 0.3689, 0.5695, 0.0316, 0.9068, 0.0316, 0.9068, 0.3689, 0.5695, 0.0316, 0.9068, 0.0316, 0.9068, 0.3689, 0.5695, 0.0316, 0.9068, 0.0316, 0.9068, 0.3689, 0.5695, 0.0316, 0.9068, 0.0316, 0.9068, 0.3689, 0.5695, 0.0316, 0.9068, 0.0316, 0.9068, 0.3689, 0.5695, 0.0316, 0.9068, 0.0316, 0.9068, 0.3689, 0.5695, 0.0316, 0.9068, 0.0316, 0.9068, 0.3689, 0.5695, 0.0316, 0.9068, 0.0316, 0.9068, 0.3689, 0.5695, 0.0316, 0.9068, 0.0316, 0.9068, 0.3689, 0.5695, 0.0316, 0.9068, 0.0316, 0.9068, 0.3689, 0.5695, 0.0316, 0.9068, 0.0316, 0.9068, 0.3689, 0.5695, 0.0316, 0.9068, 0.0316, 0.9068, 0.3689, 0.5695, 0.0316, 0.9068, 0.0316, 0.9068, 0.3689, 0.5695, 0.0316, 0.9068, 0.0316, 0.9068, 0.3689, 0.5695, 0.0316, 0.9068, 0.0316, 0.9068, 0.3689, 0.5695, 0.0316, 0.9068, 0.0316, 0.9068, 0.3689, 0.5695, 0.0316, 0.9068, 0.0316, 0.9068, 0.3689, 0.5695, 0.0316, 0.9068, 0.0316, 0.9068, 0.3689, 0.5695, 0.0316, 0.9068, 0.0316, 0.9068, 0.3689, 0.5695, 0.0316, 0.9068, 0.0316, 0.9068, 0.3689, 0.5695, 0.0316, 0.9068, 0.0316, 0.9068, 0.3689, 0.5695, 0.0316, 0.9068, 0.0316, 0.9068, 0.3689, 0.5695, 0.0316, 0.9068, 0.0316, 0.9068, 0.3689, 0.5695, 0.0316, 0.9068, 0.0316, 0.9068, 0.3689, 0.5695, 0.0316, 0.9068, 0.0316, 0.9068, 0.3689, 0.5695, 0.0316, 0.9068, 0.0316, 0.9068, 0.3689, 0.5695, 0.0316, 0.9068, 0.0316, 0.9068, 0.3689, 0.5695, 0.0316, 0.9068, 0.0316, 0.9068, 0.3689, 0.5695, 0.0316, 0.9068, 0.0316, 0.9068, 0.3689, 0.5695, 0.0316, 0.9068, 0.0316, 0.9068, 0.3689, 0.5695, 0.0316, 0.9068, 0.0316, 0.9068, 0.3689, 0.5695, 0.0316, 0.9068, 0.0316, 0.9068, 0.3689, 0.5695, 0.0316, 0.9068, 0.0316, 0.9068, 0.3689, 0.5695, 0.0316, 0.9068, 0.0316, 0.9068, 0.3689, 0.5695, 0.0316, 0.9068, 0.0316, 0.9068, 0.3689, 0.5695, 0.0316, 0.9068, 0.0316, 0.9068, 0.3689, 0.5695, 0.0316, 0.9068, 0.0316, 0.9068, 0.3689, 0.5695, 0.0316, 0.9068, 0.0316, 0.9068, 0.3689, 0.5695, 0.0316, 0.9068, 0.0316, 0.9068, 0.3689, 0.5695, 0.0316, 0.9068, 0.0316, 0.9068, 0.3689, 0.5695, 0.0316, 0.9068, 0.0316, 0.9068, 0.3689, 0.5695, 0.0316, 0.9068, 0.0316, 0.9068, 0.3689, 0.5695, 0.0316, 0.9068, 0.0316, 0.9068, 0.3689, 0.5733, 0.0316, 0.9106, 0.0316, 0.9106, 0.3689, 0.5733, 0.0316, 0.9106, 0.0316, 0.9106, 0.3689, 0.5733, 0.0316, 0.9106, 0.0316, 0.9106, 0.3689, 0.5733, 0.0316, 0.9106, 0.0316, 0.9106, 0.3689, 0.5733, 0.0316, 0.9106, 0.0316, 0.9106, 0.3689, 0.5733, 0.0316, 0.9106, 0.0316, 0.9106, 0.3689, 0.5733, 0.0316, 0.9106, 0.0316, 0.9106, 0.3689, 0.5733, 0.0316, 0.9106, 0.0316, 0.9106, 0.3689, 0.5733, 0.0316, 0.9106, 0.0316, 0.9106, 0.3689, 0.5733, 0.0316, 0.9106, 0.0316, 0.9106, 0.3689, 0.5733, 0.0316, 0.9106, 0.0316, 0.9106, 0.3689, 0.5733, 0.0316, 0.9106, 0.0316, 0.9106, 0.3689, 0.5733, 0.0316, 0.9106, 0.0316, 0.9106, 0.3689, 0.5733, 0.0316, 0.9106, 0.0316, 0.9106, 0.3689, 0.5733, 0.0316, 0.9106, 0.0316, 0.9106, 0.3689, 0.5733, 0.0316, 0.9106, 0.0316, 0.9106, 0.3689, 0.5733, 0.0316, 0.9106, 0.0316, 0.9106, 0.3689, 0.5733, 0.0316, 0.9106, 0.0316, 0.9106, 0.3689, 0.5733, 0.0316, 0.9106, 0.0316, 0.9106, 0.3689, 0.5733, 0.0316, 0.9106, 0.0316, 0.9106, 0.3689, 0.5733, 0.0316, 0.9106, 0.0316, 0.9106, 0.3689, 0.5733, 0.0316, 0.9106, 0.0316, 0.9106, 0.3689, 0.5733, 0.0316, 0.9106, 0.0316, 0.9106, 0.3689, 0.5733, 0.0316, 0.9106, 0.0316, 0.9106, 0.3689, 0.5733, 0.0316, 0.9106, 0.0316, 0.9106, 0.3689, 0.5733, 0.0316, 0.9106, 0.0316, 0.9106, 0.3689, 0.5733, 0.0316, 0.9106, 0.0316, 0.9106, 0.3689, 0.5733, 0.0316, 0.9106, 0.0316, 0.9106, 0.3689, 0.5733, 0.0316, 0.9106, 0.0316, 0.9106, 0.3689, 0.5733, 0.0316, 0.9106, 0.0316, 0.9106, 0.3689, 0.5733, 0.0316, 0.9106, 0.0316, 0.9106, 0.3689, 0.5733, 0.0316, 0.9106, 0.0316, 0.9106, 0.3689, 0.5733, 0.0316, 0.9106, 0.0316, 0.9106, 0.3689, 0.5733, 0.0316, 0.9106, 0.0316, 0.9106, 0.3689, 0.5733, 0.0316, 0.9106, 0.0316, 0.9106, 0.3689, 0.5733, 0.0316, 0.9106, 0.0316, 0.9106, 0.3689, 0.5733, 0.0316, 0.9106, 0.0316, 0.9106, 0.3689, 0.5733, 0.0316, 0.9106, 0.0316, 0.9106, 0.3689, 0.5733, 0.0316, 0.9106, 0.0316, 0.9106, 0.3689, 0.5733, 0.0316, 0.9106, 0.0316, 0.9106, 0.3689, 0.5733, 0.0316, 0.9106, 0.0316, 0.9106, 0.3689, 0.5733, 0.0316, 0.9106, 0.0316, 0.9106, 0.3689, 0.5733, 0.0316, 0.9106, 0.0316, 0.9106, 0.3689, 0.5733, 0.0316, 0.9106, 0.0316, 0.9106, 0.3689, 0.5733, 0.0316, 0.9106, 0.0316, 0.9106, 0.3689, 0.5733, 0.0316, 0.9106, 0.0316, 0.9106, 0.3689, 0.5733, 0.0316, 0.9106, 0.0316, 0.9106, 0.3689, 0.5733, 0.0316, 0.9106, 0.0316, 0.9106, 0.3689, 0.5733, 0.0316, 0.9106, 0.0316, 0.9106, 0.3689, 0.5733, 0.0316, 0.9106, 0.0316, 0.9106, 0.3689, 0.5733, 0.0316, 0.9106, 0.0316, 0.9106, 0.3689, 0.5733, 0.0316, 0.9106, 0.0316, 0.9106, 0.3689, 0.5733, 0.0316, 0.9106, 0.0316, 0.9106, 0.3689, 0.5733, 0.0316, 0.9106, 0.0316, 0.9106, 0.3689, 0.5733, 0.0316, 0.9106, 0.0316, 0.9106, 0.3689, 0.5733, 0.0316, 0.9106, 0.0316, 0.9106, 0.3689, 0.5733, 0.0316, 0.9106, 0.0316, 0.9106, 0.3689, 0.5733, 0.0316, 0.9106, 0.0316, 0.9106, 0.3689, 0.5733, 0.0316, 0.9106, 0.0316, 0.9106, 0.3689, 0.5733, 0.0316, 0.9106, 0.0316, 0.9106, 0.3689, 0.5733, 0.0316, 0.9106, 0.0316, 0.9106, 0.3689, 0.5733, 0.0316, 0.9106, 0.0316, 0.9106, 0.3689, 0.5733, 0.0316, 0.9106, 0.0316, 0.9106, 0.3689, 0.5733, 0.0316, 0.9106, 0.0316, 0.9106, 0.3689, 0.5733, 0.0316, 0.9106, 0.0316, 0.9106, 0.3689, 0.5733, 0.0316, 0.9106, 0.0316, 0.9106, 0.3689, 0.5733, 0.0316, 0.9106, 0.0316, 0.9106, 0.3689, 0.5733, 0.0316, 0.9106, 0.0316, 0.9106, 0.3689, 0.5733, 0.0316, 0.9106, 0.0316, 0.9106, 0.3689, 0.5733, 0.0316, 0.9106, 0.0316, 0.9106, 0.3689, 0.5733, 0.0316, 0.9106, 0.0316, 0.9106, 0.3689, 0.5733, 0.0316, 0.9106, 0.0316, 0.9106, 0.3689, 0.5733, 0.0316, 0.9106, 0.0316, 0.9106, 0.3689, 0.5733, 0.0316, 0.9106, 0.0316, 0.9106, 0.3689, 0.5733, 0.0316, 0.9106, 0.0316, 0.9106, 0.3689, 0.5733, 0.0316, 0.9106, 0.0316, 0.9106, 0.3689, 0.5733, 0.0316, 0.9106, 0.0316, 0.9106, 0.3689, 0.5733, 0.0316, 0.9106, 0.0316, 0.9106, 0.3689, 0.5733, 0.0316, 0.9106, 0.0316, 0.9106, 0.3689, 0.5733, 0.0316, 0.9106, 0.0316, 0.9106, 0.3689, 0.5733, 0.0335, 0.9106, 0.3708, 0.9106, 0.0335, 0.5733, 0.0335, 0.9106, 0.3708, 0.9106, 0.0335, 0.5733, 0.0335, 0.9106, 0.3708, 0.9106, 0.0335, 0.5733, 0.0335, 0.9106, 0.3708, 0.9106, 0.0335, 0.5733, 0.0335, 0.9106, 0.3708, 0.9106, 0.0335, 0.5733, 0.0335, 0.9106, 0.3708, 0.9106, 0.0335, 0.5733, 0.0335, 0.9106, 0.3708, 0.9106, 0.0335, 0.5733, 0.0335, 0.9106, 0.3708, 0.9106, 0.0335, 0.5733, 0.0335, 0.9106, 0.3708, 0.9106, 0.0335, 0.5733, 0.0335, 0.9106, 0.3708, 0.9106, 0.0335, 0.5733, 0.0335, 0.9106, 0.3708, 0.9106, 0.0335, 0.5733, 0.0335, 0.9106, 0.3708, 0.9106, 0.0335, 0.5733, 0.0335, 0.9106, 0.3708, 0.9106, 0.0335, 0.5733, 0.0335, 0.9106, 0.3708, 0.9106, 0.0335, 0.5733, 0.0335, 0.9106, 0.3708, 0.9106, 0.0335, 0.5733, 0.0335, 0.9106, 0.3708, 0.9106, 0.0335, 0.5733, 0.0335, 0.9106, 0.3708, 0.9106, 0.0335, 0.5733, 0.0335, 0.9106, 0.3708, 0.9106, 0.0335, 0.5733, 0.0335, 0.9106, 0.3708, 0.9106, 0.0335, 0.5733, 0.0335, 0.9106, 0.3708, 0.9106, 0.0335, 0.5733, 0.0335, 0.9106, 0.3708, 0.9106, 0.0335, 0.5733, 0.0335, 0.9106, 0.3708, 0.9106, 0.0335, 0.5733, 0.0335, 0.9106, 0.3708, 0.9106, 0.0335, 0.5733, 0.0335, 0.9106, 0.3708, 0.9106, 0.0335, 0.5733, 0.0335, 0.9106, 0.3708, 0.9106, 0.0335, 0.5733, 0.0335, 0.9106, 0.3708, 0.9106, 0.0335, 0.5733, 0.0335, 0.9106, 0.3708, 0.9106, 0.0335, 0.5733, 0.0335, 0.9106, 0.3708, 0.9106, 0.0335, 0.5733, 0.0335, 0.9106, 0.3708, 0.9106, 0.0335, 0.5733, 0.0335, 0.9106, 0.3708, 0.9106, 0.0335, 0.5733, 0.0335, 0.9106, 0.3708, 0.9106, 0.0335, 0.5733, 0.0335, 0.9106, 0.3708, 0.9106, 0.0335, 0.5733, 0.0335, 0.9106, 0.3708, 0.9106, 0.0335, 0.5733, 0.0335, 0.9106, 0.3708, 0.9106, 0.0335, 0.5733, 0.0335, 0.9106, 0.3708, 0.9106, 0.0335, 0.5733, 0.0335, 0.9106, 0.3708, 0.9106, 0.0335, 0.5733, 0.0335, 0.9106, 0.3708, 0.9106, 0.0335, 0.5733, 0.0335, 0.9106, 0.3708, 0.9106, 0.0335, 0.5733, 0.0335, 0.9106, 0.3708, 0.9106, 0.0335, 0.5733, 0.0335, 0.9106, 0.3708, 0.9106, 0.0335, 0.5733, 0.0335, 0.9106, 0.3708, 0.9106, 0.0335, 0.5733, 0.0335, 0.9106, 0.3708, 0.9106, 0.0335, 0.5733, 0.0335, 0.9106, 0.3708, 0.9106, 0.0335, 0.5733, 0.0335, 0.9106, 0.3708, 0.9106, 0.0335, 0.5733, 0.0335, 0.9106, 0.3708, 0.9106, 0.0335, 0.5733, 0.0335, 0.9106, 0.3708, 0.9106, 0.0335, 0.5733, 0.0335, 0.9106, 0.3708, 0.9106, 0.0335, 0.5733, 0.0335, 0.9106, 0.3708, 0.9106, 0.0335, 0.5733, 0.0335, 0.9106, 0.3708, 0.9106, 0.0335, 0.5733, 0.0335, 0.9106, 0.3708, 0.9106, 0.0335, 0.5733, 0.0335, 0.9106, 0.3708, 0.9106, 0.0335, 0.5733, 0.0335, 0.9106, 0.3708, 0.9106, 0.0335, 0.5733, 0.0335, 0.9106, 0.3708, 0.9106, 0.0335, 0.5733, 0.0335, 0.9106, 0.3708, 0.9106, 0.0335, 0.5733, 0.0335, 0.9106, 0.3708, 0.9106, 0.0335, 0.5733, 0.0335, 0.9106, 0.3708, 0.9106, 0.0335, 0.5733, 0.0335, 0.9106, 0.3708, 0.9106, 0.0335, 0.5733, 0.0335, 0.9106, 0.3708, 0.9106, 0.0335, 0.5733, 0.0335, 0.9106, 0.3708, 0.9106, 0.0335, 0.5733, 0.0335, 0.9106, 0.3708, 0.9106, 0.0335, 0.5733, 0.0335, 0.9106, 0.3708, 0.9106, 0.0335, 0.5733, 0.0335, 0.9106, 0.3708, 0.9106, 0.0335, 0.5733, 0.0335, 0.9106, 0.3708, 0.9106, 0.0335, 0.5733, 0.0335, 0.9106, 0.3708, 0.9106, 0.0335, 0.5733, 0.0335, 0.9106, 0.3708, 0.9106, 0.0335, 0.5733, 0.0335, 0.9106, 0.3708, 0.9106, 0.0335, 0.5733, 0.0335, 0.9106, 0.3708, 0.9106, 0.0335, 0.5733, 0.0335, 0.9106, 0.3708, 0.9106, 0.0335, 0.5733, 0.0335, 0.9106, 0.3708, 0.9106, 0.0335, 0.5733, 0.0335, 0.9106, 0.3708, 0.9106, 0.0335, 0.5733, 0.0335, 0.9106, 0.3708, 0.9106, 0.0335, 0.5733, 0.0335, 0.9106, 0.3708, 0.9106, 0.0335, 0.5733, 0.0335, 0.9106, 0.3708, 0.9106, 0.0335, 0.5733, 0.0335, 0.9106, 0.3708, 0.9106, 0.0335, 0.5733, 0.0335, 0.9106, 0.3708, 0.9106, 0.0335, 0.5733, 0.0335, 0.9106, 0.3708, 0.9106, 0.0335, 0.5733, 0.0335, 0.9106, 0.3708, 0.9106, 0.0335, 0.5733, 0.0335, 0.9106, 0.3708, 0.9106, 0.0335, 0.5733, 0.0335, 0.9106, 0.3708, 0.9106, 0.0335, 0.5733, 0.0335, 0.9106, 0.3708, 0.9106, 0.0335, 0.5733, 0.0335, 0.9106, 0.0335, 0.9106, 0.3708, 0.5733, 0.0335, 0.9106, 0.0335, 0.9106, 0.3708, 0.5733, 0.0335, 0.9106, 0.0335, 0.9106, 0.3708, 0.5733, 0.0335, 0.9106, 0.0335, 0.9106, 0.3708, 0.5733, 0.0335, 0.9106, 0.0335, 0.9106, 0.3708, 0.5733, 0.0335, 0.9106, 0.0335, 0.9106, 0.3708, 0.5733, 0.0335, 0.9106, 0.0335, 0.9106, 0.3708, 0.5733, 0.0335, 0.9106, 0.0335, 0.9106, 0.3708, 0.5733, 0.0335, 0.9106, 0.0335, 0.9106, 0.3708, 0.5733, 0.0335, 0.9106, 0.0335, 0.9106, 0.3708, 0.5733, 0.0335, 0.9106, 0.0335, 0.9106, 0.3708, 0.5733, 0.0335, 0.9106, 0.0335, 0.9106, 0.3708, 0.5733, 0.0335, 0.9106, 0.0335, 0.9106, 0.3708, 0.5733, 0.0335, 0.9106, 0.0335, 0.9106, 0.3708, 0.5733, 0.0335, 0.9106, 0.0335, 0.9106, 0.3708, 0.5733, 0.0335, 0.9106, 0.0335, 0.9106, 0.3708, 0.5733, 0.0335, 0.9106, 0.0335, 0.9106, 0.3708, 0.5733, 0.0335, 0.9106, 0.0335, 0.9106, 0.3708, 0.5733, 0.0335, 0.9106, 0.0335, 0.9106, 0.3708, 0.5733, 0.0335, 0.9106, 0.0335, 0.9106, 0.3708, 0.5733, 0.0335, 0.9106, 0.0335, 0.9106, 0.3708, 0.5733, 0.0335, 0.9106, 0.0335, 0.9106, 0.3708, 0.5733, 0.0335, 0.9106, 0.0335, 0.9106, 0.3708, 0.5733, 0.0335, 0.9106, 0.0335, 0.9106, 0.3708, 0.5733, 0.0335, 0.9106, 0.0335, 0.9106, 0.3708, 0.5733, 0.0335, 0.9106, 0.0335, 0.9106, 0.3708, 0.5733, 0.0335, 0.9106, 0.0335, 0.9106, 0.3708, 0.5733, 0.0335, 0.9106, 0.0335, 0.9106, 0.3708, 0.5733, 0.0335, 0.9106, 0.0335, 0.9106, 0.3708, 0.5733, 0.0335, 0.9106, 0.0335, 0.9106, 0.3708, 0.5733, 0.0335, 0.9106, 0.0335, 0.9106, 0.3708, 0.5733, 0.0335, 0.9106, 0.0335, 0.9106, 0.3708, 0.5733, 0.0335, 0.9106, 0.0335, 0.9106, 0.3708, 0.5733, 0.0335, 0.9106, 0.0335, 0.9106, 0.3708, 0.5733, 0.0335, 0.9106, 0.0335, 0.9106, 0.3708, 0.5733, 0.0335, 0.9106, 0.0335, 0.9106, 0.3708, 0.5733, 0.0335, 0.9106, 0.0335, 0.9106, 0.3708, 0.5733, 0.0335, 0.9106, 0.0335, 0.9106, 0.3708, 0.5733, 0.0335, 0.9106, 0.0335, 0.9106, 0.3708, 0.5733, 0.0335, 0.9106, 0.0335, 0.9106, 0.3708, 0.5733, 0.0335, 0.9106, 0.0335, 0.9106, 0.3708, 0.5733, 0.0335, 0.9106, 0.0335, 0.9106, 0.3708, 0.5733, 0.0335, 0.9106, 0.0335, 0.9106, 0.3708, 0.5733, 0.0335, 0.9106, 0.0335, 0.9106, 0.3708, 0.5733, 0.0335, 0.9106, 0.0335, 0.9106, 0.3708, 0.5733, 0.0335, 0.9106, 0.0335, 0.9106, 0.3708, 0.5733, 0.0335, 0.9106, 0.0335, 0.9106, 0.3708, 0.5733, 0.0335, 0.9106, 0.0335, 0.9106, 0.3708, 0.5733, 0.0335, 0.9106, 0.0335, 0.9106, 0.3708, 0.5733, 0.0335, 0.9106, 0.0335, 0.9106, 0.3708, 0.5733, 0.0335, 0.9106, 0.0335, 0.9106, 0.3708, 0.5733, 0.0335, 0.9106, 0.0335, 0.9106, 0.3708, 0.5733, 0.0335, 0.9106, 0.0335, 0.9106, 0.3708, 0.5733, 0.0335, 0.9106, 0.0335, 0.9106, 0.3708, 0.5733, 0.0335, 0.9106, 0.0335, 0.9106, 0.3708, 0.5733, 0.0335, 0.9106, 0.0335, 0.9106, 0.3708, 0.5733, 0.0335, 0.9106, 0.0335, 0.9106, 0.3708, 0.5733, 0.0335, 0.9106, 0.0335, 0.9106, 0.3708, 0.5733, 0.0335, 0.9106, 0.0335, 0.9106, 0.3708, 0.5733, 0.0335, 0.9106, 0.0335, 0.9106, 0.3708, 0.5733, 0.0335, 0.9106, 0.0335, 0.9106, 0.3708, 0.5733, 0.0335, 0.9106, 0.0335, 0.9106, 0.3708, 0.5733, 0.0335, 0.9106, 0.0335, 0.9106, 0.3708, 0.5733, 0.0335, 0.9106, 0.0335, 0.9106, 0.3708, 0.5733, 0.0335, 0.9106, 0.0335, 0.9106, 0.3708, 0.5733, 0.0335, 0.9106, 0.0335, 0.9106, 0.3708, 0.5733, 0.0335, 0.9106, 0.0335, 0.9106, 0.3708, 0.5733, 0.0335, 0.9106, 0.0335, 0.9106, 0.3708, 0.5733, 0.0335, 0.9106, 0.0335, 0.9106, 0.3708, 0.5733, 0.0335, 0.9106, 0.0335, 0.9106, 0.3708, 0.5733, 0.0335, 0.9106, 0.0335, 0.9106, 0.3708, 0.5733, 0.0335, 0.9106, 0.0335, 0.9106, 0.3708, 0.5733, 0.0335, 0.9106, 0.0335, 0.9106, 0.3708, 0.5733, 0.0335, 0.9106, 0.0335, 0.9106, 0.3708, 0.5733, 0.0335, 0.9106, 0.0335, 0.9106, 0.3708, 0.5733, 0.0335, 0.9106, 0.0335, 0.9106, 0.3708, 0.5733, 0.0335, 0.9106, 0.0335, 0.9106, 0.3708, 0.5733, 0.0335, 0.9106, 0.0335, 0.9106, 0.3708, 0.5733, 0.0335, 0.9106, 0.0335, 0.9106, 0.3708, 0.5733, 0.0335, 0.9106, 0.0335, 0.9106, 0.3708])
me_cylinder.use_remesh_preserve_volume = False
me_cylinder.use_remesh_preserve_attributes = False
me_cylinder.use_mirror_vertex_groups = False
me_cylinder.update()

# ---- objects
ob_cube_001 = bpy.data.objects.new('Cube.001', me_cube_001)
ob_cube = bpy.data.objects.new('Cube', me_cube)
ob_cylinder = bpy.data.objects.new('Cylinder', me_cylinder)
ob_lamp = bpy.data.objects.new('Lamp', light_lamp)
ob_camera = bpy.data.objects.new('Camera', cam_camera)

# ---- transforms, parenting, visibility, modifiers, constraints
ob_cube_001.location = (-0.5911, -1.022, 16.88)
ob_cube_001.scale = (5.125, 5.125, 1.257)
ob_cube_001.lineart.crease_threshold = 0.0
ob_cube.location = (-0.08478, 0.07592, 1.097)
ob_cube.lineart.crease_threshold = 0.0
ob_cylinder.location = (0.0, 0.0, 1.026)
ob_cylinder.lineart.crease_threshold = 0.0
ob_lamp.location = (4.076, 1.005, 5.904)
ob_lamp.rotation_euler = (0.6503, 0.05522, 1.866)
ob_lamp.lock_rotations_4d = False
ob_lamp.empty_display_type = 'ARROWS'
ob_lamp.color = (0.0, 0.0, 0.0, 0.0)
ob_lamp.lineart.crease_threshold = 0.0
ob_camera.location = (7.481, -6.508, 5.344)
ob_camera.rotation_euler = (1.109, 0.01082, 0.8149)
ob_camera.lock_rotations_4d = False
ob_camera.empty_display_type = 'ARROWS'
ob_camera.color = (0.0, 0.0, 0.0, 0.0)
ob_camera.display_type = 'WIRE'
ob_camera.lineart.crease_threshold = 0.0

# ---- collection membership
col_collection_1.objects.link(ob_cube_001)
col_collection_1.objects.link(ob_cube)
col_collection_1.objects.link(ob_cylinder)
col_collection_1.objects.link(ob_lamp)
col_collection_1.objects.link(ob_camera)

# ---- scene / render settings (as saved in the file)
scene.camera = ob_camera
scene.frame_start = 1; scene.frame_end = 250; scene.frame_set(33)
scene.render.engine = 'BLENDER_EEVEE_NEXT'
scene.render.resolution_percentage = 50
scene.render.dither_intensity = 0.0
scene.cycles.use_denoising = False
scene.cycles.samples = 10
scene.cycles.sampling_pattern = 'TABULATED_SOBOL'
scene.cycles.light_sampling_threshold = 0.0
scene.cycles.use_adaptive_sampling = False
scene.cycles.use_light_tree = False
scene.cycles.blur_glossy = 0.0
scene.cycles.pixel_filter_type = 'GAUSSIAN'
scene.cycles.sample_clamp_indirect = 0.0
scene.view_settings.view_transform = 'Standard'
bpy.context.view_layer.update()
